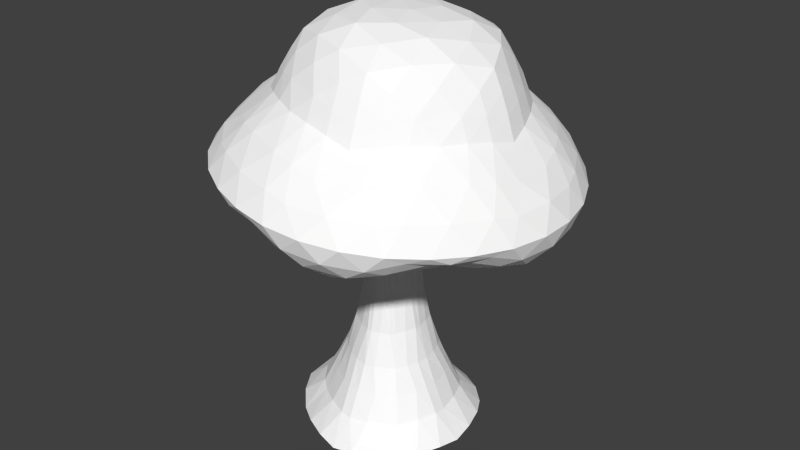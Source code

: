 # Source: mush2_alt.blend  (saved by Blender 2.70.5; exported with 4.5.12 LTS)
import bpy
from mathutils import Matrix  # noqa: F401  (used for matrix-valued properties, if any)

bpy.ops.wm.read_factory_settings(use_empty=True)
scene = bpy.context.scene
scene.name = 'Scene'

# ---- collections
col_collection_1 = bpy.data.collections.new('Collection 1'); scene.collection.children.link(col_collection_1)

# ---- materials (node trees are filled in below, after node groups)
mat_colobotmesh_mat_1 = bpy.data.materials.new('ColobotMesh_mat_1')
mat_colobotmesh_mat_1.alpha_threshold = 0.0
mat_colobotmesh_mat_1.use_transparent_shadow = False
mat_colobotmesh_mat_1.diffuse_color = (1.0, 1.0, 1.0, 1.0)
mat_colobotmesh_mat_1.specular_color = (0.0, 0.0, 0.0)
mat_colobotmesh_mat_1.roughness = 0.5

# ---- material node trees

# ---- world
world_world = bpy.data.worlds.new('World'); scene.world = world_world
world_world.color = (0.05088, 0.05088, 0.05088)
world_world.use_sun_shadow = False
world_world.sun_shadow_jitter_overblur = 0.0
world_world.cycles.sampling_method = 'MANUAL'
world_world.cycles.sample_map_resolution = 256

# ---- meshes
me_colobotmesh = bpy.data.meshes.new('ColobotMesh_')
me_colobotmesh.from_pydata([(-0.9929, 3.115, -0.01422), (4.784, 5.609, 1.531), (1.153, 9.346, 2.486), (2.962, 9.188, -0.01422), (0.4074, 10.14, -0.01422), (2.858, 7.779, 1.909), (3.626, 7.465, -0.01423), (1.258, 7.672, 3.258), (-1.775, 9.602, 1.531), (-0.7864, 8.098, 3.097), (-2.573, 8.008, 2.008), (-1.775, 9.602, -1.559), (-3.039, 8.295, -0.01423), (-2.573, 8.008, -2.036), (1.153, 9.346, -2.514), (-0.7864, 8.098, -3.126), (-4.451, 5.925, -0.01423), (-2.881, 6.28, -4.059), (-4.69, 6.438, -1.559), (-3.49, 5.081, -2.514), (-1.373, 5.655, -4.267), (2.975, 5.768, -4.059), (0.04698, 6.024, -5.014), (-4.69, 6.438, 1.531), (-2.881, 6.28, 4.031), (-3.49, 5.081, 2.486), (1.258, 7.672, -3.286), (3.608, 5.22, 2.614), (0.04698, 6.024, 4.986), (4.784, 5.609, -1.559), (4.175, 4.41, -0.01422), (3.608, 5.22, -2.643), (2.858, 7.779, -1.937), (2.975, 5.768, 4.031), (1.248, 4.667, 4.031), (-1.373, 5.655, 4.239), (1.064, 6.486, -1.064), (1.248, 4.667, -4.059), (2.127, 5.399, 1.531), (-0.8006, 5.656, 2.486), (0.0966, 6.591, -0.01423), (-2.61, 5.814, -0.01423), (-0.8006, 5.656, -2.514), (2.127, 5.399, -1.559), (1.053, 0.1857, -0.01422), (0.7294, 0.1857, 0.9669), (2.289, -2.006, 0.1108), (1.54, -2.006, 1.949), (-0.06796, 0.1857, 1.373), (-0.1724, -2.006, 2.637), (-1.049, 0.1857, 0.9669), (-2.088, -2.006, 1.769), (-1.676, 0.1857, -0.01422), (-3.211, -2.006, -0.1379), (-1.049, 0.1857, -0.9953), (-1.869, -2.006, -1.98), (-0.5599, 3.115, -0.6069), (-0.05573, 3.115, -0.8524), (0.3806, 3.115, -0.6069), (2.031, 6.486, -0.01422), (1.064, 6.486, 1.036), (0.01434, 6.486, 1.471), (-0.9347, 6.486, 1.036), (-1.37, 6.486, -0.01422), (-0.9347, 6.486, -1.064), (0.01434, 6.486, -1.499), (-0.06796, 0.1857, -1.402), (0.05539, -2.006, -2.664), (0.7294, 0.1857, -0.9953), (1.683, -2.006, -1.799), (0.6594, 3.115, -0.01422), (0.3806, 3.115, 0.5784), (-0.05573, 3.115, 0.8239), (-0.5599, 3.115, 0.5784), (-1.851, -1.216, 1.151), (-1.815, -0.4888, 0.5813), (-1.409, 5.799, 1.662), (-2.012, 5.852, 0.8284), (3.022, 8.808, -0.6581), (2.987, 8.338, -1.299), (3.155, 5.128, -2.32), (2.661, 5.188, -1.959), (-4.451, 5.898, 1.909), (-4.051, 5.446, 2.228), (2.825, 4.934, 3.128), (2.038, 4.75, 3.6), (1.464, 5.37, -0.01751), (1.006, 4.247, -0.01751), (3.155, 5.128, 2.292), (2.661, 5.188, 1.931), (-1.313, 6.471, -0.3994), (-1.168, 6.471, -0.7495), (0.6959, 5.361, -0.9754), (0.3225, 4.237, -0.9047), (-0.6992, 1.152, -0.9081), (-0.3681, 2.128, -0.8604), (-2.828, 5.176, -3.123), (-2.122, 5.367, -3.707), (0.5823, 7.888, 3.298), (-0.09931, 8.03, 3.245), (-0.07161, -0.5523, -1.712), (-0.07392, -1.279, -2.054), (3.571, 4.631, 0.51), (2.888, 4.961, 1.025), (2.221, 9.691, -0.01422), (1.37, 10.01, -0.01422), (-0.06744, 1.146, 1.076), (-0.06337, 2.122, 0.8925), (-3.799, 7.701, 0.5618), (-4.35, 7.082, 1.077), (1.448, 5.868, 1.009), (0.7709, 6.265, 0.4944), (0.3799, 4.895, 4.14), (-0.4934, 5.225, 4.21), (-3.281, 5.231, 1.696), (-2.988, 5.475, 0.863), (0.5742, 4.893, 3.602), (-0.1086, 5.223, 3.087), (1.095, 5.937, 4.889), (2.071, 5.852, 4.571), (-2.058, 9.113, 1.705), (-2.324, 8.582, 1.864), (0.445, 1.153, 0.8801), (0.1833, 2.129, 0.8325), (5.017, 5.594, 0.5008), (5.017, 5.594, -0.5293), (2.071, 5.852, -4.6), (1.095, 5.937, -4.918), (3.831, 4.846, 1.737), (4.02, 4.576, 0.8606), (-0.9778, 4.235, -0.3803), (-0.9584, 5.359, -0.7303), (1.567, 4.807, -3.306), (1.861, 5.051, -2.473), (2.478, 5.292, 4.169), (1.902, 4.925, 4.169), (1.898, 9.496, 1.742), (2.502, 9.444, 0.9092), (0.7312, 6.47, -1.285), (0.3812, 6.47, -1.43), (1.352, -0.5521, -0.01424), (1.688, -1.279, -0.01424), (1.199, 8.828, 2.767), (1.235, 8.27, 3.024), (2.527, 6.393, -3.961), (1.955, 7.028, -3.703), (0.9242, 4.227, -0.3611), (1.474, 5.351, -0.1636), (-0.03428, 4.24, -0.9927), (-0.01093, 5.363, -1.208), (1.854, 7.777, -2.912), (2.387, 7.812, -2.462), (-2.012, 5.852, -0.8569), (-1.409, 5.799, -1.69), (1.242, -0.5132, -0.6107), (1.37, -1.24, -1.18), (0.6483, 1.158, -0.6533), (0.625, 2.135, -0.3263), (4.588, 6.213, 1.085), (4.202, 6.831, 0.57), (2.387, 7.812, 2.434), (1.854, 7.777, 2.883), (-0.4013, 3.115, -0.7318), (-0.2333, 3.115, -0.8136), (-0.8143, 1.146, -0.7795), (-0.6512, 2.122, -0.65), (0.7709, 6.265, -0.5229), (1.448, 5.868, -1.038), (-0.7574, 5.36, 0.8214), (-0.6325, 4.236, 0.6689), (4.731, 5.095, -1.085), (4.528, 4.695, -0.57), (-0.9088, 5.757, -4.617), (-0.4356, 5.88, -4.866), (-1.27, 1.155, -0.1917), (-0.8985, 2.131, -0.3892), (3.571, 4.631, -0.5384), (2.888, 4.961, -1.053), (2.478, 5.292, -4.198), (1.902, 4.925, -4.198), (-0.8273, 9.735, -2.023), (0.1487, 9.649, -2.342), (-0.9142, 3.118, -0.2275), (-0.7699, 3.118, -0.4251), (-1.607, 7.509, 3.591), (-2.305, 6.903, 3.902), (-0.2336, 3.116, 0.7856), (-0.4016, 3.116, 0.7037), (-0.4921, 6.038, 1.642), (-0.193, 6.349, 0.8088), (-0.9127, 3.118, 0.1995), (-0.7684, 3.118, 0.397), (2.178, -1.932, 0.7638), (1.903, -1.932, 1.428), (-2.629, -1.891, 1.209), (-3.068, -1.891, 0.5202), (0.2271, 0.2106, -1.33), (0.4929, 0.2106, -1.194), (0.6149, 3.111, 0.2005), (0.5219, 3.111, 0.3981), (-1.096, 2.109, -0.01542), (-1.324, 1.133, -0.01542), (0.7017, 10.07, -0.9369), (0.9503, 9.802, -1.77), (0.5266, 3.11, -0.4261), (0.6196, 3.11, -0.2286), (4.02, 4.576, -0.8891), (3.831, 4.846, -1.765), (-1.272, -0.5532, 1.183), (-1.516, -1.28, 1.425), (3.032, 7.104, 2.79), (3.071, 6.433, 3.497), (-2.026, 8.116, -2.476), (-1.43, 8.146, -2.839), (1.567, 4.807, 3.278), (1.861, 5.051, 2.444), (-3.197, 5.788, 3.642), (-3.4, 5.389, 3.127), (-0.2169, 1.154, 1.069), (-0.3808, 2.131, 0.8041), (3.738, 5.705, -3.343), (4.342, 5.652, -2.509), (-0.5153, 7.414, 3.947), (-0.2375, 6.722, 4.576), (-1.505, 9.204, 2.106), (-1.175, 8.702, 2.628), (-0.07132, -0.5514, 1.686), (-0.07363, -1.278, 2.029), (1.013, 0.2102, 0.3404), (0.9048, 0.2102, 0.6674), (0.5742, 4.893, -3.63), (-0.1086, 5.223, -3.115), (0.9503, 9.802, 1.742), (0.7017, 10.07, 0.9084), (0.1487, 9.649, 2.313), (-0.8273, 9.735, 1.995), (0.7689, 5.368, 0.8177), (0.5409, 4.244, 0.6652), (1.013, 0.2099, -0.3695), (0.9053, 0.2099, -0.6965), (3.46, 5.375, 3.164), (3.249, 5.557, 3.636), (-3.672, 6.354, -3.363), (-4.275, 6.407, -2.53), (-4.631, 6.082, 0.5248), (-4.71, 6.254, 1.04), (1.054, -1.931, 2.312), (0.439, -1.931, 2.562), (1.234, -0.5139, 0.6638), (1.678, -1.241, 0.3368), (4.349, 6.321, 1.732), (3.706, 7.045, 1.858), (1.759, 8.918, -2.403), (2.327, 8.396, -2.211), (-1.966, 6.204, -4.567), (-0.9898, 6.119, -4.885), (-4.173, 5.546, -0.8738), (-3.852, 5.265, -1.707), (-3.472, 7.503, 1.904), (-4.178, 6.98, 1.746), (2.502, 9.444, -0.9376), (1.898, 9.496, -1.771), (-2.058, 9.113, -1.733), (-2.324, 8.582, -1.892), (-1.276, -0.5511, -1.216), (-1.52, -1.278, -1.458), (2.825, 4.934, -3.156), (2.038, 4.75, -3.628), (-3.472, 7.503, -1.933), (-4.178, 6.98, -1.774), (-0.3788, 10.16, -0.5845), (-1.106, 9.982, -1.099), (-0.6587, 5.359, 0.9593), (-0.3657, 4.235, 0.8887), (0.188, 5.66, -2.211), (1.164, 5.574, -1.893), (4.342, 5.652, 2.481), (3.738, 5.705, 3.314), (-1.226, -1.237, -1.69), (-0.6549, -0.5104, -1.583), (-2.464, -1.223, -0.3607), (-1.794, -0.4964, -0.6877), (-2.828, 5.176, 3.094), (-2.122, 5.367, 3.679), (-2.667, 5.177, -2.573), (-1.771, 5.369, -2.573), (-1.607, 7.509, -3.619), (-2.305, 6.903, -3.93), (-2.966, 8.281, -0.7164), (-2.811, 8.185, -1.39), (-1.127, 5.357, 0.1688), (-0.857, 4.233, 0.3663), (0.1158, 5.358, 1.179), (0.2379, 4.235, 0.8819), (-1.344, 0.2255, 0.6694), (-1.553, 0.2255, 0.3424), (-1.966, 6.204, 4.538), (-0.9898, 6.119, 4.856), (-2.667, 5.177, 2.544), (-1.771, 5.369, 2.544), (-2.259, 9.27, 1.064), (-2.68, 8.834, 0.5493), (3.212, 8.652, -0.01423), (3.434, 8.078, -0.01423), (1.508, 6.441, -0.739), (1.831, 6.441, -0.389), (-0.4934, 5.225, -4.238), (0.3799, 4.895, -4.169), (-0.6489, 6.471, -1.288), (-0.3325, 6.471, -1.433), (0.1024, 3.114, -0.8101), (0.2479, 3.114, -0.7283), (3.071, 6.433, -3.525), (3.032, 7.104, -2.818), (4.484, 5.449, 1.93), (4.092, 5.319, 2.292), (0.1959, 2.134, -0.8158), (0.04638, 1.157, -1.081), (1.759, 8.918, 2.375), (2.327, 8.396, 2.182), (0.539, 9.025, 2.773), (-0.1075, 8.609, 2.977), (-0.8068, -1.933, 2.499), (-1.483, -1.933, 2.186), (-2.259, 9.27, -1.093), (-2.68, 8.834, -0.5778), (-3.197, 5.788, -3.671), (-3.4, 5.389, -3.156), (4.202, 6.831, -0.5984), (4.588, 6.213, -1.113), (0.9319, 5.358, 0.7049), (0.7969, 4.234, 0.3549), (-0.4149, 0.2132, 1.311), (-0.7419, 0.2132, 1.175), (0.9427, -0.5511, 1.189), (1.179, -1.278, 1.431), (0.4486, 5.47, 4.831), (0.8488, 5.017, 4.513), (0.7899, 1.156, 0.1687), (0.5657, 2.132, 0.3662), (-2.788, 7.443, 2.85), (-2.891, 6.867, 3.524), (0.2491, 3.115, 0.7003), (0.1037, 3.115, 0.7822), (-4.631, 6.082, -0.5532), (-4.71, 6.254, -1.068), (0.539, 9.025, -2.801), (-0.1075, 8.609, -3.005), (1.826, 6.441, 0.3613), (1.504, 6.441, 0.7113), (-2.788, 7.443, -2.878), (-2.891, 6.867, -3.553), (1.955, 7.028, 3.675), (2.527, 6.393, 3.932), (-1.555, 0.227, -0.37), (-1.346, 0.227, -0.697), (-0.7887, 6.401, -0.01423), (-1.691, 6.142, -0.01423), (-0.5153, 7.414, -3.975), (-0.2375, 6.722, -4.605), (4.349, 6.321, -1.76), (3.706, 7.045, -1.886), (0.6397, -1.931, -2.525), (1.225, -1.931, -2.213), (-3.915, 5.747, -0.01423), (-3.302, 5.71, -0.01423), (-1.215, 5.511, 3.717), (-1.024, 5.511, 3.132), (-4.275, 6.407, 2.501), (-3.672, 6.354, 3.335), (-0.3788, 10.16, 0.556), (-1.106, 9.982, 1.071), (-3.799, 7.701, -0.5902), (-4.35, 7.082, -1.105), (-2.961, -1.889, -0.7873), (-2.442, -1.889, -1.453), (0.4051, 2.13, -0.6505), (0.5214, 1.153, -0.7799), (0.8476, 7.125, 4.036), (0.4438, 6.575, 4.612), (-0.09931, 8.03, -3.273), (0.5823, 7.888, -3.327), (-1.43, 8.146, 2.811), (-2.026, 8.116, 2.448), (-0.01114, 5.363, 1.175), (-0.03449, 4.24, 0.9594), (-0.7409, 0.2133, -1.204), (-0.4139, 0.2133, -1.339), (0.9619, -1.24, 1.648), (0.4595, -0.5128, 1.542), (-2.433, 6.054, 4.186), (-1.93, 5.846, 4.256), (3.022, 8.808, 0.6296), (2.987, 8.338, 1.271), (-1.007, 2.132, 0.2961), (-1.026, 1.155, 0.6231), (1.164, 5.574, 1.864), (0.188, 5.66, 2.183), (-1.909, 9.829, 0.5008), (-1.909, 9.829, -0.5293), (0.7859, 5.366, -0.8632), (0.558, 4.242, -0.7107), (3.249, 5.557, -3.664), (3.46, 5.375, -3.192), (-2.811, 8.185, 1.362), (-2.966, 8.281, 0.688), (-4.451, 5.898, -1.938), (-4.051, 5.446, -2.256), (-0.6427, 4.237, -0.7077), (-0.7677, 5.36, -0.8602), (0.5236, 1.149, 0.7566), (0.4073, 2.125, 0.6271), (-3.281, 5.231, -1.725), (-2.988, 5.475, -0.8914), (-4.173, 5.546, 0.8453), (-3.852, 5.265, 1.679), (-0.8191, 1.147, 0.7579), (-0.6561, 2.123, 0.6284), (-0.4167, -1.239, 1.986), (-0.7414, -0.5122, 1.508), (4.731, 5.095, 1.057), (4.528, 4.695, 0.5416), (-0.3338, 6.469, 1.405), (-0.6502, 6.469, 1.26), (0.7324, 6.468, 1.256), (0.3823, 6.468, 1.401), (-1.045, 4.237, -0.01493), (-1.17, 5.361, -0.01493), (-4.888, 6.46, -0.5293), (-4.888, 6.46, 0.5008), (-2.433, 6.054, -4.215), (-1.93, 5.846, -4.284), (-1.215, 5.511, -3.745), (-1.024, 5.511, -3.161), (-0.4356, 5.88, 4.838), (-0.9088, 5.757, 4.589), (3.209, 7.74, 1.298), (3.465, 7.636, 0.6567), (-0.06353, 2.123, -0.9207), (-0.06761, 1.147, -1.104), (0.7874, 1.154, -0.01652), (0.6562, 2.13, -0.01652), (0.4486, 5.47, -4.86), (0.8488, 5.017, -4.541), (3.465, 7.636, -0.6852), (3.209, 7.74, -1.326), (-1.26, -1.934, -2.347), (-0.5701, -1.934, -2.592), (0.4929, 0.2115, 1.166), (0.2271, 0.2115, 1.302), (2.151, 5.488, 0.5008), (2.151, 5.488, -0.5293), (0.4438, 6.575, -4.64), (0.8476, 7.125, -4.064), (-1.505, 9.204, -2.135), (-1.175, 8.702, -2.657), (0.9384, -0.5529, -1.214), (1.175, -1.28, -1.456), (-1.164, 6.471, 0.7204), (-1.309, 6.471, 0.3703), (-0.193, 6.349, -0.8373), (-0.4921, 6.038, -1.671), (-0.3412, 4.233, -0.8979), (-0.1498, 5.357, -1.195), (0.2231, -1.239, -2.013), (0.4912, -0.5117, -1.535), (4.484, 5.449, -1.959), (4.092, 5.319, -2.32), (-2.098, -0.5579, -0.01464), (-2.559, -1.285, -0.01464), (1.199, 8.828, -2.795), (1.235, 8.27, -3.053), (2.221, -1.932, -0.552), (2.005, -1.932, -1.242), (1.652, 9.895, 0.9025), (3.262, 8.248, 0.6398), (2.475, 8.979, 1.543), (1.81, 8.375, 2.645), (-0.08483, 10.05, 1.469), (0.5712, 8.484, 3.05), (-0.4883, 9.239, 2.523), (-1.778, 8.689, 2.284), (-1.158, 10.14, -0.01422), (-2.544, 8.756, 1.225), (-2.332, 9.4, -0.003835), (-2.544, 8.756, -1.254), (-0.08483, 10.05, -1.498), (-1.778, 8.689, -2.312), (-0.508, 9.24, -2.545), (0.5712, 8.484, -3.078), (1.652, 9.895, -0.931), (1.81, 8.375, -2.674), (2.463, 8.98, -1.589), (3.262, 8.248, -0.6682), (4.734, 6.234, -0.01422), (4.353, 4.952, -1.453), (4.901, 5.079, -0.03546), (4.353, 4.952, 1.425), (1.532, 6.514, 4.409), (2.699, 5.097, 3.71), (1.536, 5.373, 4.656), (-0.02729, 5.335, 4.599), (-3.647, 6.967, 2.719), (-2.703, 5.569, 3.726), (-3.949, 5.853, 2.893), (-4.389, 5.717, 1.398), (-3.647, 6.967, -2.748), (-4.389, 5.717, -1.427), (-3.974, 5.855, -2.887), (-2.703, 5.569, -3.755), (1.532, 6.514, -4.437), (-0.02729, 5.335, -4.628), (1.495, 5.377, -4.698), (2.699, 5.097, -3.738), (3.961, 5.457, 2.854), (2.533, 7.093, 3.282), (3.799, 6.359, 2.696), (4.016, 6.963, 1.234), (-1.475, 5.932, 4.627), (-2.231, 7.509, 3.272), (-1.322, 6.807, 4.351), (0.1679, 7.3, 4.054), (-4.834, 6.226, -0.01423), (-3.693, 7.637, -1.28), (-4.472, 7.083, -0.02708), (-3.693, 7.637, 1.252), (-1.475, 5.932, -4.655), (0.1679, 7.3, -4.082), (-1.297, 6.805, -4.387), (-2.231, 7.509, -3.3), (3.961, 5.457, -2.883), (4.016, 6.963, -1.263), (3.814, 6.358, -2.704), (2.533, 7.093, -3.311), (0.4839, 6.002, 1.331), (-0.3127, 5.141, 3.667), (0.8854, 5.164, 2.772), (2.35, 4.908, 2.799), (-1.092, 6.14, 0.8174), (-3.607, 5.429, 0.8557), (-2.381, 5.45, 1.712), (-1.961, 5.285, 3.129), (-1.092, 6.14, -0.8458), (-1.961, 5.285, -3.158), (-2.386, 5.45, -1.733), (-3.607, 5.429, -0.8842), (0.4839, 6.002, -1.36), (2.35, 4.908, -2.827), (0.8764, 5.165, -2.803), (-0.3127, 5.141, -3.695), (1.458, 5.917, -0.01423), (3.369, 4.819, 1.391), (2.898, 4.988, -0.01897), (3.369, 4.819, -1.419), (1.332, -0.517, 0.3381), (1.481, -1.231, 0.9092), (0.72, -0.5153, 1.401), (0.4637, -1.231, 1.892), (-0.4147, -0.5148, 1.638), (-0.9841, -1.232, 1.758), (-1.594, -0.4944, 0.9041), (-2.274, -1.207, 0.582), (-1.995, -0.5013, -0.3625), (-2.061, -1.207, -0.9318), (-0.9786, -0.5129, -1.441), (-0.6607, -1.231, -1.926), (0.2237, -0.5159, -1.661), (0.7251, -1.231, -1.783), (1.126, -0.5174, -0.9306), (1.583, -1.232, -0.6156), (0.6369, 2.133, 0.1829), (0.6745, 1.159, 0.4837), (0.3037, 2.13, 0.7509), (0.1859, 1.155, 1.004), (-0.226, 2.129, 0.8708), (-0.5349, 1.158, 0.9369), (-0.8679, 2.133, 0.4749), (-1.211, 1.157, 0.2988), (-1.032, 2.126, -0.2065), (-1.069, 1.161, -0.5065), (-0.5157, 2.128, -0.7786), (-0.3782, 1.156, -1.036), (0.07045, 2.131, -0.8882), (0.3048, 1.16, -0.9435), (0.5428, 2.134, -0.4989), (0.7434, 1.16, -0.3312), (1.268, 5.344, 0.3453), (0.68, 4.237, 0.5251), (0.462, 5.356, 1.039), (0.0965, 4.236, 0.936), (-0.345, 5.354, 1.116), (-0.5101, 4.235, 0.7898), (-0.9865, 5.353, 0.5241), (-0.978, 4.235, 0.1718), (-1.118, 5.355, -0.385), (-0.8314, 4.235, -0.5545), (-0.4826, 5.353, -1.072), (-0.1827, 4.235, -0.9619), (0.3472, 5.356, -1.136), (0.4493, 4.238, -0.8168), (1.204, 5.337, -0.5417), (0.9841, 4.232, -0.1817)], [], [(2, 136, 232), (5, 436, 393), (2, 318, 136), (7, 161, 143), (8, 235, 371), (9, 99, 321), (8, 224, 235), (10, 383, 121), (11, 399, 271), (12, 405, 301), (11, 324, 399), (13, 289, 263), (14, 181, 203), (15, 213, 455), (14, 346, 181), (26, 381, 471), (3, 260, 104), (32, 151, 253), (3, 78, 260), (6, 444, 303), (1, 124, 158), (30, 206, 171), (1, 420, 124), (27, 128, 315), (28, 118, 379), (34, 85, 135), (28, 336, 118), (35, 113, 435), (23, 368, 259), (25, 282, 217), (23, 82, 368), (16, 414, 244), (17, 242, 351), (19, 257, 407), (17, 326, 242), (20, 97, 431), (21, 126, 144), (37, 307, 443), (21, 178, 126), (31, 266, 403), (1, 276, 314), (5, 160, 210), (1, 250, 276), (6, 437, 159), (28, 297, 434), (9, 382, 184), (28, 223, 297), (7, 98, 378), (23, 429, 245), (12, 288, 372), (23, 109, 429), (10, 404, 258), (17, 254, 430), (15, 380, 358), (17, 287, 254), (13, 212, 350), (21, 220, 402), (32, 445, 361), (21, 312, 220), (26, 150, 145), (38, 396, 110), (34, 112, 116), (38, 215, 396), (27, 84, 88), (39, 76, 188), (25, 415, 114), (39, 299, 76), (35, 283, 366), (41, 152, 357), (19, 96, 284), (41, 413, 152), (16, 256, 364), (42, 274, 461), (37, 267, 132), (42, 231, 274), (20, 306, 432), (43, 451, 167), (30, 129, 102), (43, 177, 451), (31, 207, 80), (44, 228, 140), (45, 334, 248), (45, 448, 334), (48, 226, 389), (48, 332, 226), (50, 208, 419), (50, 294, 208), (52, 468, 75), (52, 354, 468), (54, 264, 281), (54, 386, 264), (66, 100, 279), (66, 196, 100), (68, 456, 465), (68, 239, 456), (44, 140, 154), (70, 198, 441), (71, 411, 339), (71, 342, 411), (72, 107, 123), (72, 186, 107), (73, 417, 219), (73, 191, 417), (0, 200, 394), (0, 182, 200), (56, 165, 175), (56, 162, 165), (57, 438, 95), (57, 310, 438), (58, 376, 316), (58, 204, 376), (70, 441, 157), (59, 348, 86), (60, 236, 330), (60, 424, 236), (61, 384, 292), (61, 422, 384), (62, 168, 272), (62, 458, 168), (63, 427, 290), (63, 90, 427), (64, 409, 131), (64, 308, 409), (65, 149, 463), (65, 139, 149), (36, 400, 92), (36, 304, 400), (59, 86, 147), (233, 105, 4), (232, 474, 233), (233, 474, 105), (474, 104, 105), (232, 136, 474), (136, 137, 474), (474, 137, 104), (137, 3, 104), (392, 302, 3), (393, 475, 392), (392, 475, 302), (475, 303, 302), (393, 436, 475), (436, 437, 475), (475, 437, 303), (437, 6, 303), (137, 392, 3), (136, 476, 137), (137, 476, 392), (476, 393, 392), (136, 318, 476), (318, 319, 476), (476, 319, 393), (319, 5, 393), (142, 318, 2), (143, 477, 142), (142, 477, 318), (477, 319, 318), (143, 161, 477), (161, 160, 477), (477, 160, 319), (160, 5, 319), (370, 233, 4), (371, 478, 370), (370, 478, 233), (478, 232, 233), (371, 235, 478), (235, 234, 478), (478, 234, 232), (234, 2, 232), (320, 142, 2), (321, 479, 320), (320, 479, 142), (479, 143, 142), (321, 99, 479), (99, 98, 479), (479, 98, 143), (98, 7, 143), (234, 320, 2), (235, 480, 234), (234, 480, 320), (480, 321, 320), (235, 224, 480), (224, 225, 480), (480, 225, 321), (225, 9, 321), (120, 224, 8), (121, 481, 120), (120, 481, 224), (481, 225, 224), (121, 383, 481), (383, 382, 481), (481, 382, 225), (382, 9, 225), (270, 370, 4), (271, 482, 270), (270, 482, 370), (482, 371, 370), (271, 399, 482), (399, 398, 482), (482, 398, 371), (398, 8, 371), (300, 120, 8), (301, 483, 300), (300, 483, 120), (483, 121, 120), (301, 405, 483), (405, 404, 483), (483, 404, 121), (404, 10, 121), (398, 300, 8), (399, 484, 398), (398, 484, 300), (484, 301, 300), (399, 324, 484), (324, 325, 484), (484, 325, 301), (325, 12, 301), (262, 324, 11), (263, 485, 262), (262, 485, 324), (485, 325, 324), (263, 289, 485), (289, 288, 485), (485, 288, 325), (288, 12, 325), (202, 270, 4), (203, 486, 202), (202, 486, 270), (486, 271, 270), (203, 181, 486), (181, 180, 486), (486, 180, 271), (180, 11, 271), (454, 262, 11), (455, 487, 454), (454, 487, 262), (487, 263, 262), (455, 213, 487), (213, 212, 487), (487, 212, 263), (212, 13, 263), (180, 454, 11), (181, 488, 180), (180, 488, 454), (488, 455, 454), (181, 346, 488), (346, 347, 488), (488, 347, 455), (347, 15, 455), (470, 346, 14), (471, 489, 470), (470, 489, 346), (489, 347, 346), (471, 381, 489), (381, 380, 489), (489, 380, 347), (380, 15, 347), (105, 202, 4), (104, 490, 105), (105, 490, 202), (490, 203, 202), (104, 260, 490), (260, 261, 490), (490, 261, 203), (261, 14, 203), (252, 470, 14), (253, 491, 252), (252, 491, 470), (491, 471, 470), (253, 151, 491), (151, 150, 491), (491, 150, 471), (150, 26, 471), (261, 252, 14), (260, 492, 261), (261, 492, 252), (492, 253, 252), (260, 78, 492), (78, 79, 492), (492, 79, 253), (79, 32, 253), (302, 78, 3), (303, 493, 302), (302, 493, 78), (493, 79, 78), (303, 444, 493), (444, 445, 493), (493, 445, 79), (445, 32, 79), (159, 328, 6), (158, 494, 159), (159, 494, 328), (494, 329, 328), (158, 124, 494), (124, 125, 494), (494, 125, 329), (125, 29, 329), (170, 466, 29), (171, 495, 170), (170, 495, 466), (495, 467, 466), (171, 206, 495), (206, 207, 495), (495, 207, 467), (207, 31, 467), (125, 170, 29), (124, 496, 125), (125, 496, 170), (496, 171, 170), (124, 420, 496), (420, 421, 496), (496, 421, 171), (421, 30, 171), (314, 420, 1), (315, 497, 314), (314, 497, 420), (497, 421, 420), (315, 128, 497), (128, 129, 497), (497, 129, 421), (129, 30, 421), (378, 352, 7), (379, 498, 378), (378, 498, 352), (498, 353, 352), (379, 118, 498), (118, 119, 498), (498, 119, 353), (119, 33, 353), (134, 241, 33), (135, 499, 134), (134, 499, 241), (499, 240, 241), (135, 85, 499), (85, 84, 499), (499, 84, 240), (84, 27, 240), (119, 134, 33), (118, 500, 119), (119, 500, 134), (500, 135, 134), (118, 336, 500), (336, 337, 500), (500, 337, 135), (337, 34, 135), (434, 336, 28), (435, 501, 434), (434, 501, 336), (501, 337, 336), (435, 113, 501), (113, 112, 501), (501, 112, 337), (112, 34, 337), (258, 340, 10), (259, 502, 258), (258, 502, 340), (502, 341, 340), (259, 368, 502), (368, 369, 502), (502, 369, 341), (369, 24, 341), (216, 390, 24), (217, 503, 216), (216, 503, 390), (503, 391, 390), (217, 282, 503), (282, 283, 503), (503, 283, 391), (283, 35, 391), (369, 216, 24), (368, 504, 369), (369, 504, 216), (504, 217, 216), (368, 82, 504), (82, 83, 504), (504, 83, 217), (83, 25, 217), (245, 82, 23), (244, 505, 245), (245, 505, 82), (505, 83, 82), (244, 414, 505), (414, 415, 505), (505, 415, 83), (415, 25, 83), (350, 268, 13), (351, 506, 350), (350, 506, 268), (506, 269, 268), (351, 242, 506), (242, 243, 506), (506, 243, 269), (243, 18, 269), (406, 345, 18), (407, 507, 406), (406, 507, 345), (507, 344, 345), (407, 257, 507), (257, 256, 507), (507, 256, 344), (256, 16, 344), (243, 406, 18), (242, 508, 243), (243, 508, 406), (508, 407, 406), (242, 326, 508), (326, 327, 508), (508, 327, 407), (327, 19, 407), (430, 326, 17), (431, 509, 430), (430, 509, 326), (509, 327, 326), (431, 97, 509), (97, 96, 509), (509, 96, 327), (96, 19, 327), (145, 453, 26), (144, 510, 145), (145, 510, 453), (510, 452, 453), (144, 126, 510), (126, 127, 510), (510, 127, 452), (127, 22, 452), (442, 173, 22), (443, 511, 442), (442, 511, 173), (511, 172, 173), (443, 307, 511), (307, 306, 511), (511, 306, 172), (306, 20, 172), (127, 442, 22), (126, 512, 127), (127, 512, 442), (512, 443, 442), (126, 178, 512), (178, 179, 512), (512, 179, 443), (179, 37, 443), (402, 178, 21), (403, 513, 402), (402, 513, 178), (513, 179, 178), (403, 266, 513), (266, 267, 513), (513, 267, 179), (267, 37, 179), (315, 240, 27), (314, 514, 315), (315, 514, 240), (514, 241, 240), (314, 276, 514), (276, 277, 514), (514, 277, 241), (277, 33, 241), (211, 353, 33), (210, 515, 211), (211, 515, 353), (515, 352, 353), (210, 160, 515), (160, 161, 515), (515, 161, 352), (161, 7, 352), (277, 211, 33), (276, 516, 277), (277, 516, 211), (516, 210, 211), (276, 250, 516), (250, 251, 516), (516, 251, 210), (251, 5, 210), (158, 250, 1), (159, 517, 158), (158, 517, 250), (517, 251, 250), (159, 437, 517), (437, 436, 517), (517, 436, 251), (436, 5, 251), (435, 391, 35), (434, 518, 435), (435, 518, 391), (518, 390, 391), (434, 297, 518), (297, 296, 518), (518, 296, 390), (296, 24, 390), (185, 341, 24), (184, 519, 185), (185, 519, 341), (519, 340, 341), (184, 382, 519), (382, 383, 519), (519, 383, 340), (383, 10, 340), (296, 185, 24), (297, 520, 296), (296, 520, 185), (520, 184, 185), (297, 223, 520), (223, 222, 520), (520, 222, 184), (222, 9, 184), (379, 223, 28), (378, 521, 379), (379, 521, 223), (521, 222, 223), (378, 98, 521), (98, 99, 521), (521, 99, 222), (99, 9, 222), (244, 344, 16), (245, 522, 244), (244, 522, 344), (522, 345, 344), (245, 429, 522), (429, 428, 522), (522, 428, 345), (428, 18, 345), (373, 269, 18), (372, 523, 373), (373, 523, 269), (523, 268, 269), (372, 288, 523), (288, 289, 523), (523, 289, 268), (289, 13, 268), (428, 373, 18), (429, 524, 428), (428, 524, 373), (524, 372, 373), (429, 109, 524), (109, 108, 524), (524, 108, 372), (108, 12, 372), (259, 109, 23), (258, 525, 259), (259, 525, 109), (525, 108, 109), (258, 404, 525), (404, 405, 525), (525, 405, 108), (405, 12, 108), (431, 172, 20), (430, 526, 431), (431, 526, 172), (526, 173, 172), (430, 254, 526), (254, 255, 526), (526, 255, 173), (255, 22, 173), (359, 452, 22), (358, 527, 359), (359, 527, 452), (527, 453, 452), (358, 380, 527), (380, 381, 527), (527, 381, 453), (381, 26, 453), (255, 359, 22), (254, 528, 255), (255, 528, 359), (528, 358, 359), (254, 287, 528), (287, 286, 528), (528, 286, 358), (286, 15, 358), (351, 287, 17), (350, 529, 351), (351, 529, 287), (529, 286, 287), (350, 212, 529), (212, 213, 529), (529, 213, 286), (213, 15, 286), (403, 467, 31), (402, 530, 403), (403, 530, 467), (530, 466, 467), (402, 220, 530), (220, 221, 530), (530, 221, 466), (221, 29, 466), (360, 329, 29), (361, 531, 360), (360, 531, 329), (531, 328, 329), (361, 445, 531), (445, 444, 531), (531, 444, 328), (444, 6, 328), (221, 360, 29), (220, 532, 221), (221, 532, 360), (532, 361, 360), (220, 312, 532), (312, 313, 532), (532, 313, 361), (313, 32, 361), (144, 312, 21), (145, 533, 144), (144, 533, 312), (533, 313, 312), (145, 150, 533), (150, 151, 533), (533, 151, 313), (151, 32, 313), (111, 189, 40), (110, 534, 111), (111, 534, 189), (534, 188, 189), (110, 396, 534), (396, 397, 534), (534, 397, 188), (397, 39, 188), (117, 367, 39), (116, 535, 117), (117, 535, 367), (535, 366, 367), (116, 112, 535), (112, 113, 535), (535, 113, 366), (113, 35, 366), (397, 117, 39), (396, 536, 397), (397, 536, 117), (536, 116, 117), (396, 215, 536), (215, 214, 536), (536, 214, 116), (214, 34, 116), (89, 215, 38), (88, 537, 89), (89, 537, 215), (537, 214, 215), (88, 84, 537), (84, 85, 537), (537, 85, 214), (85, 34, 214), (189, 356, 40), (188, 538, 189), (189, 538, 356), (538, 357, 356), (188, 76, 538), (76, 77, 538), (538, 77, 357), (77, 41, 357), (115, 365, 41), (114, 539, 115), (115, 539, 365), (539, 364, 365), (114, 415, 539), (415, 414, 539), (539, 414, 364), (414, 16, 364), (77, 115, 41), (76, 540, 77), (77, 540, 115), (540, 114, 115), (76, 299, 540), (299, 298, 540), (540, 298, 114), (298, 25, 114), (367, 299, 39), (366, 541, 367), (367, 541, 299), (541, 298, 299), (366, 283, 541), (283, 282, 541), (541, 282, 298), (282, 25, 298), (356, 460, 40), (357, 542, 356), (356, 542, 460), (542, 461, 460), (357, 152, 542), (152, 153, 542), (542, 153, 461), (153, 42, 461), (285, 433, 42), (284, 543, 285), (285, 543, 433), (543, 432, 433), (284, 96, 543), (96, 97, 543), (543, 97, 432), (97, 20, 432), (153, 285, 42), (152, 544, 153), (153, 544, 285), (544, 284, 285), (152, 413, 544), (413, 412, 544), (544, 412, 284), (412, 19, 284), (365, 413, 41), (364, 545, 365), (365, 545, 413), (545, 412, 413), (364, 256, 545), (256, 257, 545), (545, 257, 412), (257, 19, 412), (460, 166, 40), (461, 546, 460), (460, 546, 166), (546, 167, 166), (461, 274, 546), (274, 275, 546), (546, 275, 167), (275, 43, 167), (133, 81, 43), (132, 547, 133), (133, 547, 81), (547, 80, 81), (132, 267, 547), (267, 266, 547), (547, 266, 80), (266, 31, 80), (275, 133, 43), (274, 548, 275), (275, 548, 133), (548, 132, 133), (274, 231, 548), (231, 230, 548), (548, 230, 132), (230, 37, 132), (433, 231, 42), (432, 549, 433), (433, 549, 231), (549, 230, 231), (432, 306, 549), (306, 307, 549), (549, 307, 230), (307, 37, 230), (166, 111, 40), (167, 550, 166), (166, 550, 111), (550, 110, 111), (167, 451, 550), (451, 450, 550), (550, 450, 110), (450, 38, 110), (103, 89, 38), (102, 551, 103), (103, 551, 89), (551, 88, 89), (102, 129, 551), (129, 128, 551), (551, 128, 88), (128, 27, 88), (450, 103, 38), (451, 552, 450), (450, 552, 103), (552, 102, 103), (451, 177, 552), (177, 176, 552), (552, 176, 102), (176, 30, 102), (81, 177, 43), (80, 553, 81), (81, 553, 177), (553, 176, 177), (80, 207, 553), (207, 206, 553), (553, 206, 176), (206, 30, 176), (141, 249, 46), (140, 554, 141), (141, 554, 249), (554, 248, 249), (140, 228, 554), (228, 229, 554), (554, 229, 248), (229, 45, 248), (249, 192, 46), (248, 555, 249), (249, 555, 192), (555, 193, 192), (248, 334, 555), (334, 335, 555), (555, 335, 193), (335, 47, 193), (335, 388, 47), (334, 556, 335), (335, 556, 388), (556, 389, 388), (334, 448, 556), (448, 449, 556), (556, 449, 389), (449, 48, 389), (388, 246, 47), (389, 557, 388), (388, 557, 246), (557, 247, 246), (389, 226, 557), (226, 227, 557), (557, 227, 247), (227, 49, 247), (227, 418, 49), (226, 558, 227), (227, 558, 418), (558, 419, 418), (226, 332, 558), (332, 333, 558), (558, 333, 419), (333, 50, 419), (418, 322, 49), (419, 559, 418), (418, 559, 322), (559, 323, 322), (419, 208, 559), (208, 209, 559), (559, 209, 323), (209, 51, 323), (209, 74, 51), (208, 560, 209), (209, 560, 74), (560, 75, 74), (208, 294, 560), (294, 295, 560), (560, 295, 75), (295, 52, 75), (74, 194, 51), (75, 561, 74), (74, 561, 194), (561, 195, 194), (75, 468, 561), (468, 469, 561), (561, 469, 195), (469, 53, 195), (469, 280, 53), (468, 562, 469), (469, 562, 280), (562, 281, 280), (468, 354, 562), (354, 355, 562), (562, 355, 281), (355, 54, 281), (280, 374, 53), (281, 563, 280), (280, 563, 374), (563, 375, 374), (281, 264, 563), (264, 265, 563), (563, 265, 375), (265, 55, 375), (265, 278, 55), (264, 564, 265), (265, 564, 278), (564, 279, 278), (264, 386, 564), (386, 387, 564), (564, 387, 279), (387, 66, 279), (278, 446, 55), (279, 565, 278), (278, 565, 446), (565, 447, 446), (279, 100, 565), (100, 101, 565), (565, 101, 447), (101, 67, 447), (101, 464, 67), (100, 566, 101), (101, 566, 464), (566, 465, 464), (100, 196, 566), (196, 197, 566), (566, 197, 465), (197, 68, 465), (464, 362, 67), (465, 567, 464), (464, 567, 362), (567, 363, 362), (465, 456, 567), (456, 457, 567), (567, 457, 363), (457, 69, 363), (457, 155, 69), (456, 568, 457), (457, 568, 155), (568, 154, 155), (456, 239, 568), (239, 238, 568), (568, 238, 154), (238, 44, 154), (155, 473, 69), (154, 569, 155), (155, 569, 473), (569, 472, 473), (154, 140, 569), (140, 141, 569), (569, 141, 472), (141, 46, 472), (440, 338, 44), (441, 570, 440), (440, 570, 338), (570, 339, 338), (441, 198, 570), (198, 199, 570), (570, 199, 339), (199, 71, 339), (338, 228, 44), (339, 571, 338), (338, 571, 228), (571, 229, 228), (339, 411, 571), (411, 410, 571), (571, 410, 229), (410, 45, 229), (410, 122, 45), (411, 572, 410), (410, 572, 122), (572, 123, 122), (411, 342, 572), (342, 343, 572), (572, 343, 123), (343, 72, 123), (122, 448, 45), (123, 573, 122), (122, 573, 448), (573, 449, 448), (123, 107, 573), (107, 106, 573), (573, 106, 449), (106, 48, 449), (106, 218, 48), (107, 574, 106), (106, 574, 218), (574, 219, 218), (107, 186, 574), (186, 187, 574), (574, 187, 219), (187, 73, 219), (218, 332, 48), (219, 575, 218), (218, 575, 332), (575, 333, 332), (219, 417, 575), (417, 416, 575), (575, 416, 333), (416, 50, 333), (416, 395, 50), (417, 576, 416), (416, 576, 395), (576, 394, 395), (417, 191, 576), (191, 190, 576), (576, 190, 394), (190, 0, 394), (395, 294, 50), (394, 577, 395), (395, 577, 294), (577, 295, 294), (394, 200, 577), (200, 201, 577), (577, 201, 295), (201, 52, 295), (201, 174, 52), (200, 578, 201), (201, 578, 174), (578, 175, 174), (200, 182, 578), (182, 183, 578), (578, 183, 175), (183, 56, 175), (174, 354, 52), (175, 579, 174), (174, 579, 354), (579, 355, 354), (175, 165, 579), (165, 164, 579), (579, 164, 355), (164, 54, 355), (164, 94, 54), (165, 580, 164), (164, 580, 94), (580, 95, 94), (165, 162, 580), (162, 163, 580), (580, 163, 95), (163, 57, 95), (94, 386, 54), (95, 581, 94), (94, 581, 386), (581, 387, 386), (95, 438, 581), (438, 439, 581), (581, 439, 387), (439, 66, 387), (439, 317, 66), (438, 582, 439), (439, 582, 317), (582, 316, 317), (438, 310, 582), (310, 311, 582), (582, 311, 316), (311, 58, 316), (317, 196, 66), (316, 583, 317), (317, 583, 196), (583, 197, 196), (316, 376, 583), (376, 377, 583), (583, 377, 197), (377, 68, 197), (377, 156, 68), (376, 584, 377), (377, 584, 156), (584, 157, 156), (376, 204, 584), (204, 205, 584), (584, 205, 157), (205, 70, 157), (156, 239, 68), (157, 585, 156), (156, 585, 239), (585, 238, 239), (157, 441, 585), (441, 440, 585), (585, 440, 238), (440, 44, 238), (87, 331, 70), (86, 586, 87), (87, 586, 331), (586, 330, 331), (86, 348, 586), (348, 349, 586), (586, 349, 330), (349, 60, 330), (331, 198, 70), (330, 587, 331), (331, 587, 198), (587, 199, 198), (330, 236, 587), (236, 237, 587), (587, 237, 199), (237, 71, 199), (237, 293, 71), (236, 588, 237), (237, 588, 293), (588, 292, 293), (236, 424, 588), (424, 425, 588), (588, 425, 292), (425, 61, 292), (293, 342, 71), (292, 589, 293), (293, 589, 342), (589, 343, 342), (292, 384, 589), (384, 385, 589), (589, 385, 343), (385, 72, 343), (385, 273, 72), (384, 590, 385), (385, 590, 273), (590, 272, 273), (384, 422, 590), (422, 423, 590), (590, 423, 272), (423, 62, 272), (273, 186, 72), (272, 591, 273), (273, 591, 186), (591, 187, 186), (272, 168, 591), (168, 169, 591), (591, 169, 187), (169, 73, 187), (169, 291, 73), (168, 592, 169), (169, 592, 291), (592, 290, 291), (168, 458, 592), (458, 459, 592), (592, 459, 290), (459, 63, 290), (291, 191, 73), (290, 593, 291), (291, 593, 191), (593, 190, 191), (290, 427, 593), (427, 426, 593), (593, 426, 190), (426, 0, 190), (426, 130, 0), (427, 594, 426), (426, 594, 130), (594, 131, 130), (427, 90, 594), (90, 91, 594), (594, 91, 131), (91, 64, 131), (130, 182, 0), (131, 595, 130), (130, 595, 182), (595, 183, 182), (131, 409, 595), (409, 408, 595), (595, 408, 183), (408, 56, 183), (408, 462, 56), (409, 596, 408), (408, 596, 462), (596, 463, 462), (409, 308, 596), (308, 309, 596), (596, 309, 463), (309, 65, 463), (462, 162, 56), (463, 597, 462), (462, 597, 162), (597, 163, 162), (463, 149, 597), (149, 148, 597), (597, 148, 163), (148, 57, 163), (148, 93, 57), (149, 598, 148), (148, 598, 93), (598, 92, 93), (149, 139, 598), (139, 138, 598), (598, 138, 92), (138, 36, 92), (93, 310, 57), (92, 599, 93), (93, 599, 310), (599, 311, 310), (92, 400, 599), (400, 401, 599), (599, 401, 311), (401, 58, 311), (401, 146, 58), (400, 600, 401), (401, 600, 146), (600, 147, 146), (400, 304, 600), (304, 305, 600), (600, 305, 147), (305, 59, 147), (146, 204, 58), (147, 601, 146), (146, 601, 204), (601, 205, 204), (147, 86, 601), (86, 87, 601), (601, 87, 205), (87, 70, 205)])
_uv = me_colobotmesh.uv_layers.new(name='UV_1')
_uv.uv.foreach_set('vector', [0.374, 0.5384, 0.3535, 0.5338, 0.3535, 0.5614, 0.3598, 0.4028, 0.3441, 0.3938, 0.3441, 0.4435, 0.374, 0.5384, 0.3693, 0.4932, 0.3535, 0.5338, 0.393, 0.3936, 0.382, 0.3967, 0.3867, 0.4419, 0.3505, 0.5606, 0.3584, 0.5532, 0.3378, 0.5762, 0.3891, 0.4304, 0.3904, 0.4181, 0.3841, 0.4664, 0.3505, 0.5606, 0.3634, 0.5172, 0.3584, 0.5532, 0.3623, 0.4226, 0.3712, 0.4252, 0.3583, 0.4686, 0.2745, 0.5606, 0.2998, 0.5606, 0.2872, 0.5762, 0.3125, 0.4475, 0.3291, 0.4392, 0.3252, 0.4852, 0.2745, 0.5606, 0.2872, 0.5229, 0.2998, 0.5606, 0.2627, 0.4226, 0.2793, 0.4309, 0.2667, 0.4686, 0.251, 0.5384, 0.2588, 0.5458, 0.2715, 0.5614, 0.2359, 0.4304, 0.2449, 0.4278, 0.2488, 0.4738, 0.251, 0.5384, 0.246, 0.5024, 0.2588, 0.5458, 0.232, 0.3936, 0.2333, 0.4059, 0.2383, 0.4419, 0.3125, 0.5247, 0.292, 0.5293, 0.3125, 0.5523, 0.2652, 0.4028, 0.2541, 0.3998, 0.2604, 0.448, 0.3125, 0.5247, 0.2967, 0.4841, 0.292, 0.5293, 0.3125, 0.3757, 0.2967, 0.3847, 0.3125, 0.4253, 0.3505, 0.2151, 0.3252, 0.2151, 0.3378, 0.2686, 0.3125, 0.1113, 0.2909, 0.1347, 0.2998, 0.1459, 0.3505, 0.2151, 0.3378, 0.1805, 0.3252, 0.2151, 0.3772, 0.1813, 0.3556, 0.158, 0.3683, 0.1926, 0.4355, 0.2509, 0.4277, 0.2436, 0.4214, 0.2985, 0.412, 0.1335, 0.4004, 0.1494, 0.412, 0.1653, 0.4355, 0.2509, 0.4277, 0.2118, 0.4277, 0.2436, 0.4172, 0.2191, 0.4155, 0.1905, 0.4233, 0.2297, 0.3505, 0.2868, 0.371, 0.2822, 0.3544, 0.3321, 0.374, 0.1694, 0.3884, 0.1859, 0.3867, 0.2039, 0.3505, 0.2868, 0.3584, 0.2477, 0.371, 0.2822, 0.3125, 0.2424, 0.333, 0.218, 0.3252, 0.2572, 0.213, 0.2731, 0.2335, 0.2777, 0.2295, 0.3229, 0.251, 0.1694, 0.2715, 0.1937, 0.2588, 0.2085, 0.213, 0.2731, 0.2256, 0.2385, 0.2335, 0.2777, 0.2078, 0.2191, 0.2222, 0.2025, 0.2095, 0.2371, 0.213, 0.2288, 0.2051, 0.2362, 0.2193, 0.2837, 0.213, 0.1335, 0.2112, 0.162, 0.2051, 0.1726, 0.213, 0.2288, 0.213, 0.197, 0.2051, 0.2362, 0.2478, 0.1813, 0.2362, 0.1654, 0.2362, 0.1972, 0.3505, 0.2151, 0.371, 0.2196, 0.3594, 0.2038, 0.3598, 0.4028, 0.3709, 0.3998, 0.3772, 0.3448, 0.3505, 0.2151, 0.3536, 0.2777, 0.371, 0.2196, 0.3125, 0.3757, 0.3283, 0.3847, 0.3252, 0.3221, 0.4355, 0.2509, 0.4277, 0.2583, 0.4294, 0.2403, 0.3891, 0.4304, 0.3801, 0.4278, 0.3967, 0.378, 0.4355, 0.2509, 0.4201, 0.3108, 0.4277, 0.2583, 0.393, 0.3936, 0.3917, 0.4059, 0.4072, 0.346, 0.3505, 0.2868, 0.3252, 0.2868, 0.3378, 0.272, 0.3125, 0.4475, 0.2959, 0.4392, 0.2998, 0.3939, 0.3505, 0.2868, 0.3378, 0.3404, 0.3252, 0.2868, 0.3623, 0.4226, 0.3457, 0.4309, 0.3583, 0.3773, 0.213, 0.2731, 0.2051, 0.2657, 0.2112, 0.2551, 0.2359, 0.4304, 0.2346, 0.4181, 0.2204, 0.3706, 0.213, 0.2731, 0.2206, 0.3255, 0.2051, 0.2657, 0.2627, 0.4226, 0.2538, 0.4252, 0.2461, 0.3728, 0.213, 0.2288, 0.2335, 0.2242, 0.2246, 0.213, 0.2652, 0.4028, 0.2809, 0.3938, 0.2683, 0.3403, 0.213, 0.2288, 0.2304, 0.2868, 0.2335, 0.2242, 0.232, 0.3936, 0.243, 0.3967, 0.2256, 0.3387, 0.3505, 0.1969, 0.3584, 0.2043, 0.3378, 0.2313, 0.412, 0.1335, 0.4138, 0.162, 0.3994, 0.162, 0.3505, 0.1969, 0.371, 0.1758, 0.3584, 0.2043, 0.3772, 0.1813, 0.3888, 0.1654, 0.3683, 0.1865, 0.374, 0.2191, 0.3535, 0.2236, 0.3535, 0.2461, 0.374, 0.1694, 0.3535, 0.1937, 0.3535, 0.1905, 0.374, 0.2191, 0.374, 0.2025, 0.3535, 0.2236, 0.4172, 0.2191, 0.4028, 0.2025, 0.4028, 0.2191, 0.3125, 0.2328, 0.292, 0.2282, 0.3125, 0.2552, 0.251, 0.1694, 0.2366, 0.1859, 0.251, 0.1859, 0.3125, 0.2328, 0.292, 0.2116, 0.292, 0.2282, 0.3125, 0.2424, 0.292, 0.218, 0.3125, 0.2392, 0.251, 0.2191, 0.2588, 0.2117, 0.2715, 0.2461, 0.213, 0.1335, 0.2246, 0.1494, 0.2335, 0.1546, 0.251, 0.2191, 0.2383, 0.1906, 0.2588, 0.2117, 0.2078, 0.2191, 0.2095, 0.1905, 0.2222, 0.2191, 0.2745, 0.1969, 0.2998, 0.1969, 0.2872, 0.2313, 0.3125, 0.1113, 0.3341, 0.1347, 0.3252, 0.1399, 0.2745, 0.1969, 0.2872, 0.1684, 0.2998, 0.1969, 0.2478, 0.1813, 0.2694, 0.158, 0.2567, 0.1865, 0.4688, 0.2389, 0.4727, 0.2389, 0.4688, 0.1964, 0.4807, 0.2389, 0.4836, 0.1964, 0.4767, 0.1964, 0.4807, 0.2389, 0.4823, 0.2389, 0.4836, 0.1964, 0.4856, 0.2389, 0.4897, 0.1964, 0.4869, 0.1964, 0.4856, 0.2389, 0.4839, 0.2389, 0.4897, 0.1964, 0.4807, 0.2389, 0.4836, 0.1964, 0.4864, 0.1964, 0.4807, 0.2389, 0.4767, 0.2389, 0.4836, 0.1964, 0.4688, 0.2389, 0.4688, 0.1964, 0.4757, 0.1964, 0.4688, 0.2389, 0.4648, 0.2389, 0.4688, 0.1964, 0.4568, 0.2389, 0.4539, 0.1964, 0.4608, 0.1964, 0.4568, 0.2389, 0.4552, 0.2389, 0.4539, 0.1964, 0.4519, 0.2389, 0.4478, 0.1964, 0.4506, 0.1964, 0.4519, 0.2389, 0.4536, 0.2389, 0.4478, 0.1964, 0.4568, 0.2389, 0.4539, 0.1964, 0.4511, 0.1964, 0.4568, 0.2389, 0.4608, 0.2389, 0.4539, 0.1964, 0.4688, 0.2389, 0.4688, 0.1964, 0.4618, 0.1964, 0.4688, 0.4102, 0.4711, 0.4102, 0.4688, 0.3531, 0.4759, 0.4102, 0.4775, 0.3531, 0.4735, 0.3531, 0.4759, 0.4102, 0.4769, 0.4102, 0.4775, 0.3531, 0.4789, 0.4102, 0.4811, 0.3531, 0.4795, 0.3531, 0.4789, 0.4102, 0.4779, 0.4102, 0.4811, 0.3531, 0.4759, 0.4102, 0.4775, 0.3531, 0.4792, 0.3531, 0.4759, 0.4102, 0.4735, 0.4102, 0.4775, 0.3531, 0.4688, 0.4102, 0.4688, 0.3531, 0.4727, 0.3531, 0.4688, 0.4102, 0.4664, 0.4102, 0.4688, 0.3531, 0.4616, 0.4102, 0.46, 0.3531, 0.464, 0.3531, 0.4616, 0.4102, 0.4606, 0.4102, 0.46, 0.3531, 0.4586, 0.4102, 0.4564, 0.3531, 0.458, 0.3531, 0.4586, 0.4102, 0.4596, 0.4102, 0.4564, 0.3531, 0.4616, 0.4102, 0.46, 0.3531, 0.4583, 0.3531, 0.4616, 0.4102, 0.464, 0.4102, 0.46, 0.3531, 0.4688, 0.4102, 0.4688, 0.3531, 0.4648, 0.3531, 0.4688, 0.6074, 0.473, 0.6074, 0.4688, 0.5417, 0.4815, 0.6074, 0.4796, 0.5417, 0.4772, 0.5417, 0.4815, 0.6074, 0.4832, 0.6074, 0.4796, 0.5417, 0.4868, 0.6074, 0.4841, 0.5417, 0.4832, 0.5417, 0.4868, 0.6074, 0.485, 0.6074, 0.4841, 0.5417, 0.4815, 0.6074, 0.4796, 0.5417, 0.4806, 0.5417, 0.4815, 0.6074, 0.4772, 0.6074, 0.4796, 0.5417, 0.4688, 0.6074, 0.4688, 0.5417, 0.4711, 0.5417, 0.4688, 0.6074, 0.4645, 0.6074, 0.4688, 0.5417, 0.456, 0.6074, 0.4579, 0.5417, 0.4603, 0.5417, 0.456, 0.6074, 0.4543, 0.6074, 0.4579, 0.5417, 0.4507, 0.6074, 0.4534, 0.5417, 0.4543, 0.5417, 0.4507, 0.6074, 0.4525, 0.6074, 0.4534, 0.5417, 0.456, 0.6074, 0.4579, 0.5417, 0.4569, 0.5417, 0.456, 0.6074, 0.4603, 0.6074, 0.4579, 0.5417, 0.4688, 0.6074, 0.4688, 0.5417, 0.4664, 0.5417, 0.333, 0.5844, 0.3125, 0.5799, 0.3125, 0.6074, 0.3535, 0.5614, 0.333, 0.5568, 0.333, 0.5844, 0.333, 0.5844, 0.333, 0.5568, 0.3125, 0.5799, 0.333, 0.5568, 0.3125, 0.5523, 0.3125, 0.5799, 0.3535, 0.5614, 0.3535, 0.5338, 0.333, 0.5568, 0.3535, 0.5338, 0.333, 0.5293, 0.333, 0.5568, 0.333, 0.5568, 0.333, 0.5293, 0.3125, 0.5523, 0.333, 0.5293, 0.3125, 0.5247, 0.3125, 0.5523, 0.3283, 0.4841, 0.3125, 0.475, 0.3125, 0.5247, 0.3441, 0.4435, 0.3283, 0.4344, 0.3283, 0.4841, 0.3283, 0.4841, 0.3283, 0.4344, 0.3125, 0.475, 0.3283, 0.4344, 0.3125, 0.4253, 0.3125, 0.475, 0.3441, 0.4435, 0.3441, 0.3938, 0.3283, 0.4344, 0.3441, 0.3938, 0.3283, 0.3847, 0.3283, 0.4344, 0.3283, 0.4344, 0.3283, 0.3847, 0.3125, 0.4253, 0.3283, 0.3847, 0.3125, 0.3757, 0.3125, 0.4253, 0.333, 0.5293, 0.3283, 0.4841, 0.3125, 0.5247, 0.3535, 0.5338, 0.3488, 0.4887, 0.333, 0.5293, 0.333, 0.5293, 0.3488, 0.4887, 0.3283, 0.4841, 0.3488, 0.4887, 0.3441, 0.4435, 0.3283, 0.4841, 0.3535, 0.5338, 0.3693, 0.4932, 0.3488, 0.4887, 0.3693, 0.4932, 0.3646, 0.448, 0.3488, 0.4887, 0.3488, 0.4887, 0.3646, 0.448, 0.3441, 0.4435, 0.3646, 0.448, 0.3598, 0.4028, 0.3441, 0.4435, 0.3804, 0.4901, 0.3693, 0.4932, 0.374, 0.5384, 0.3867, 0.4419, 0.3756, 0.4449, 0.3804, 0.4901, 0.3804, 0.4901, 0.3756, 0.4449, 0.3693, 0.4932, 0.3756, 0.4449, 0.3646, 0.448, 0.3693, 0.4932, 0.3867, 0.4419, 0.382, 0.3967, 0.3756, 0.4449, 0.382, 0.3967, 0.3709, 0.3998, 0.3756, 0.4449, 0.3756, 0.4449, 0.3709, 0.3998, 0.3646, 0.448, 0.3709, 0.3998, 0.3598, 0.4028, 0.3646, 0.448, 0.3252, 0.5918, 0.333, 0.5844, 0.3125, 0.6074, 0.3378, 0.5762, 0.3457, 0.5688, 0.3252, 0.5918, 0.3252, 0.5918, 0.3457, 0.5688, 0.333, 0.5844, 0.3457, 0.5688, 0.3535, 0.5614, 0.333, 0.5844, 0.3378, 0.5762, 0.3584, 0.5532, 0.3457, 0.5688, 0.3584, 0.5532, 0.3662, 0.5458, 0.3457, 0.5688, 0.3457, 0.5688, 0.3662, 0.5458, 0.3535, 0.5614, 0.3662, 0.5458, 0.374, 0.5384, 0.3535, 0.5614, 0.379, 0.5024, 0.3804, 0.4901, 0.374, 0.5384, 0.3841, 0.4664, 0.3854, 0.4541, 0.379, 0.5024, 0.379, 0.5024, 0.3854, 0.4541, 0.3804, 0.4901, 0.3854, 0.4541, 0.3867, 0.4419, 0.3804, 0.4901, 0.3841, 0.4664, 0.3904, 0.4181, 0.3854, 0.4541, 0.3904, 0.4181, 0.3917, 0.4059, 0.3854, 0.4541, 0.3854, 0.4541, 0.3917, 0.4059, 0.3867, 0.4419, 0.3917, 0.4059, 0.393, 0.3936, 0.3867, 0.4419, 0.3662, 0.5458, 0.379, 0.5024, 0.374, 0.5384, 0.3584, 0.5532, 0.3712, 0.5098, 0.3662, 0.5458, 0.3662, 0.5458, 0.3712, 0.5098, 0.379, 0.5024, 0.3712, 0.5098, 0.3841, 0.4664, 0.379, 0.5024, 0.3584, 0.5532, 0.3634, 0.5172, 0.3712, 0.5098, 0.3634, 0.5172, 0.3762, 0.4738, 0.3712, 0.5098, 0.3712, 0.5098, 0.3762, 0.4738, 0.3841, 0.4664, 0.3762, 0.4738, 0.3891, 0.4304, 0.3841, 0.4664, 0.3544, 0.5146, 0.3634, 0.5172, 0.3505, 0.5606, 0.3583, 0.4686, 0.3673, 0.4712, 0.3544, 0.5146, 0.3544, 0.5146, 0.3673, 0.4712, 0.3634, 0.5172, 0.3673, 0.4712, 0.3762, 0.4738, 0.3634, 0.5172, 0.3583, 0.4686, 0.3712, 0.4252, 0.3673, 0.4712, 0.3712, 0.4252, 0.3801, 0.4278, 0.3673, 0.4712, 0.3673, 0.4712, 0.3801, 0.4278, 0.3762, 0.4738, 0.3801, 0.4278, 0.3891, 0.4304, 0.3762, 0.4738, 0.2998, 0.5918, 0.3252, 0.5918, 0.3125, 0.6074, 0.2872, 0.5762, 0.3125, 0.5762, 0.2998, 0.5918, 0.2998, 0.5918, 0.3125, 0.5762, 0.3252, 0.5918, 0.3125, 0.5762, 0.3378, 0.5762, 0.3252, 0.5918, 0.2872, 0.5762, 0.2998, 0.5606, 0.3125, 0.5762, 0.2998, 0.5606, 0.3252, 0.5606, 0.3125, 0.5762, 0.3125, 0.5762, 0.3252, 0.5606, 0.3378, 0.5762, 0.3252, 0.5606, 0.3505, 0.5606, 0.3378, 0.5762, 0.3378, 0.5229, 0.3544, 0.5146, 0.3505, 0.5606, 0.3252, 0.4852, 0.3418, 0.4769, 0.3378, 0.5229, 0.3378, 0.5229, 0.3418, 0.4769, 0.3544, 0.5146, 0.3418, 0.4769, 0.3583, 0.4686, 0.3544, 0.5146, 0.3252, 0.4852, 0.3291, 0.4392, 0.3418, 0.4769, 0.3291, 0.4392, 0.3457, 0.4309, 0.3418, 0.4769, 0.3418, 0.4769, 0.3457, 0.4309, 0.3583, 0.4686, 0.3457, 0.4309, 0.3623, 0.4226, 0.3583, 0.4686, 0.3252, 0.5606, 0.3378, 0.5229, 0.3505, 0.5606, 0.2998, 0.5606, 0.3125, 0.5229, 0.3252, 0.5606, 0.3252, 0.5606, 0.3125, 0.5229, 0.3378, 0.5229, 0.3125, 0.5229, 0.3252, 0.4852, 0.3378, 0.5229, 0.2998, 0.5606, 0.2872, 0.5229, 0.3125, 0.5229, 0.2872, 0.5229, 0.2998, 0.4852, 0.3125, 0.5229, 0.3125, 0.5229, 0.2998, 0.4852, 0.3252, 0.4852, 0.2998, 0.4852, 0.3125, 0.4475, 0.3252, 0.4852, 0.2706, 0.5146, 0.2872, 0.5229, 0.2745, 0.5606, 0.2667, 0.4686, 0.2832, 0.4769, 0.2706, 0.5146, 0.2706, 0.5146, 0.2832, 0.4769, 0.2872, 0.5229, 0.2832, 0.4769, 0.2998, 0.4852, 0.2872, 0.5229, 0.2667, 0.4686, 0.2793, 0.4309, 0.2832, 0.4769, 0.2793, 0.4309, 0.2959, 0.4392, 0.2832, 0.4769, 0.2832, 0.4769, 0.2959, 0.4392, 0.2998, 0.4852, 0.2959, 0.4392, 0.3125, 0.4475, 0.2998, 0.4852, 0.292, 0.5844, 0.2998, 0.5918, 0.3125, 0.6074, 0.2715, 0.5614, 0.2793, 0.5688, 0.292, 0.5844, 0.292, 0.5844, 0.2793, 0.5688, 0.2998, 0.5918, 0.2793, 0.5688, 0.2872, 0.5762, 0.2998, 0.5918, 0.2715, 0.5614, 0.2588, 0.5458, 0.2793, 0.5688, 0.2588, 0.5458, 0.2666, 0.5532, 0.2793, 0.5688, 0.2793, 0.5688, 0.2666, 0.5532, 0.2872, 0.5762, 0.2666, 0.5532, 0.2745, 0.5606, 0.2872, 0.5762, 0.2616, 0.5172, 0.2706, 0.5146, 0.2745, 0.5606, 0.2488, 0.4738, 0.2577, 0.4712, 0.2616, 0.5172, 0.2616, 0.5172, 0.2577, 0.4712, 0.2706, 0.5146, 0.2577, 0.4712, 0.2667, 0.4686, 0.2706, 0.5146, 0.2488, 0.4738, 0.2449, 0.4278, 0.2577, 0.4712, 0.2449, 0.4278, 0.2538, 0.4252, 0.2577, 0.4712, 0.2577, 0.4712, 0.2538, 0.4252, 0.2667, 0.4686, 0.2538, 0.4252, 0.2627, 0.4226, 0.2667, 0.4686, 0.2666, 0.5532, 0.2616, 0.5172, 0.2745, 0.5606, 0.2588, 0.5458, 0.2538, 0.5098, 0.2666, 0.5532, 0.2666, 0.5532, 0.2538, 0.5098, 0.2616, 0.5172, 0.2538, 0.5098, 0.2488, 0.4738, 0.2616, 0.5172, 0.2588, 0.5458, 0.246, 0.5024, 0.2538, 0.5098, 0.246, 0.5024, 0.2409, 0.4664, 0.2538, 0.5098, 0.2538, 0.5098, 0.2409, 0.4664, 0.2488, 0.4738, 0.2409, 0.4664, 0.2359, 0.4304, 0.2488, 0.4738, 0.2446, 0.4901, 0.246, 0.5024, 0.251, 0.5384, 0.2383, 0.4419, 0.2396, 0.4541, 0.2446, 0.4901, 0.2446, 0.4901, 0.2396, 0.4541, 0.246, 0.5024, 0.2396, 0.4541, 0.2409, 0.4664, 0.246, 0.5024, 0.2383, 0.4419, 0.2333, 0.4059, 0.2396, 0.4541, 0.2333, 0.4059, 0.2346, 0.4181, 0.2396, 0.4541, 0.2396, 0.4541, 0.2346, 0.4181, 0.2409, 0.4664, 0.2346, 0.4181, 0.2359, 0.4304, 0.2409, 0.4664, 0.3125, 0.5799, 0.292, 0.5844, 0.3125, 0.6074, 0.3125, 0.5523, 0.292, 0.5568, 0.3125, 0.5799, 0.3125, 0.5799, 0.292, 0.5568, 0.292, 0.5844, 0.292, 0.5568, 0.2715, 0.5614, 0.292, 0.5844, 0.3125, 0.5523, 0.292, 0.5293, 0.292, 0.5568, 0.292, 0.5293, 0.2715, 0.5338, 0.292, 0.5568, 0.292, 0.5568, 0.2715, 0.5338, 0.2715, 0.5614, 0.2715, 0.5338, 0.251, 0.5384, 0.2715, 0.5614, 0.2557, 0.4932, 0.2446, 0.4901, 0.251, 0.5384, 0.2604, 0.448, 0.2494, 0.4449, 0.2557, 0.4932, 0.2557, 0.4932, 0.2494, 0.4449, 0.2446, 0.4901, 0.2494, 0.4449, 0.2383, 0.4419, 0.2446, 0.4901, 0.2604, 0.448, 0.2541, 0.3998, 0.2494, 0.4449, 0.2541, 0.3998, 0.243, 0.3967, 0.2494, 0.4449, 0.2494, 0.4449, 0.243, 0.3967, 0.2383, 0.4419, 0.243, 0.3967, 0.232, 0.3936, 0.2383, 0.4419, 0.2715, 0.5338, 0.2557, 0.4932, 0.251, 0.5384, 0.292, 0.5293, 0.2762, 0.4887, 0.2715, 0.5338, 0.2715, 0.5338, 0.2762, 0.4887, 0.2557, 0.4932, 0.2762, 0.4887, 0.2604, 0.448, 0.2557, 0.4932, 0.292, 0.5293, 0.2967, 0.4841, 0.2762, 0.4887, 0.2967, 0.4841, 0.2809, 0.4435, 0.2762, 0.4887, 0.2762, 0.4887, 0.2809, 0.4435, 0.2604, 0.448, 0.2809, 0.4435, 0.2652, 0.4028, 0.2604, 0.448, 0.3125, 0.475, 0.2967, 0.4841, 0.3125, 0.5247, 0.3125, 0.4253, 0.2967, 0.4344, 0.3125, 0.475, 0.3125, 0.475, 0.2967, 0.4344, 0.2967, 0.4841, 0.2967, 0.4344, 0.2809, 0.4435, 0.2967, 0.4841, 0.3125, 0.4253, 0.2967, 0.3847, 0.2967, 0.4344, 0.2967, 0.3847, 0.2809, 0.3938, 0.2967, 0.4344, 0.2967, 0.4344, 0.2809, 0.3938, 0.2809, 0.4435, 0.2809, 0.3938, 0.2652, 0.4028, 0.2809, 0.4435, 0.3252, 0.3221, 0.2998, 0.3221, 0.3125, 0.3757, 0.3378, 0.2686, 0.3125, 0.2686, 0.3252, 0.3221, 0.3252, 0.3221, 0.3125, 0.2686, 0.2998, 0.3221, 0.3125, 0.2686, 0.2872, 0.2686, 0.2998, 0.3221, 0.3378, 0.2686, 0.3252, 0.2151, 0.3125, 0.2686, 0.3252, 0.2151, 0.2998, 0.2151, 0.3125, 0.2686, 0.3125, 0.2686, 0.2998, 0.2151, 0.2872, 0.2686, 0.2998, 0.2151, 0.2745, 0.2151, 0.2872, 0.2686, 0.2872, 0.1805, 0.2656, 0.2038, 0.2745, 0.2151, 0.2998, 0.1459, 0.2783, 0.1693, 0.2872, 0.1805, 0.2872, 0.1805, 0.2783, 0.1693, 0.2656, 0.2038, 0.2783, 0.1693, 0.2567, 0.1926, 0.2656, 0.2038, 0.2998, 0.1459, 0.2909, 0.1347, 0.2783, 0.1693, 0.2909, 0.1347, 0.2694, 0.158, 0.2783, 0.1693, 0.2783, 0.1693, 0.2694, 0.158, 0.2567, 0.1926, 0.2694, 0.158, 0.2478, 0.1813, 0.2567, 0.1926, 0.2998, 0.2151, 0.2872, 0.1805, 0.2745, 0.2151, 0.3252, 0.2151, 0.3125, 0.1805, 0.2998, 0.2151, 0.2998, 0.2151, 0.3125, 0.1805, 0.2872, 0.1805, 0.3125, 0.1805, 0.2998, 0.1459, 0.2872, 0.1805, 0.3252, 0.2151, 0.3378, 0.1805, 0.3125, 0.1805, 0.3378, 0.1805, 0.3252, 0.1459, 0.3125, 0.1805, 0.3125, 0.1805, 0.3252, 0.1459, 0.2998, 0.1459, 0.3252, 0.1459, 0.3125, 0.1113, 0.2998, 0.1459, 0.3594, 0.2038, 0.3378, 0.1805, 0.3505, 0.2151, 0.3683, 0.1926, 0.3467, 0.1693, 0.3594, 0.2038, 0.3594, 0.2038, 0.3467, 0.1693, 0.3378, 0.1805, 0.3467, 0.1693, 0.3252, 0.1459, 0.3378, 0.1805, 0.3683, 0.1926, 0.3556, 0.158, 0.3467, 0.1693, 0.3556, 0.158, 0.3341, 0.1347, 0.3467, 0.1693, 0.3467, 0.1693, 0.3341, 0.1347, 0.3252, 0.1459, 0.3341, 0.1347, 0.3125, 0.1113, 0.3252, 0.1459, 0.4072, 0.346, 0.3994, 0.3387, 0.393, 0.3936, 0.4214, 0.2985, 0.4135, 0.2911, 0.4072, 0.346, 0.4072, 0.346, 0.4135, 0.2911, 0.3994, 0.3387, 0.4135, 0.2911, 0.4057, 0.2837, 0.3994, 0.3387, 0.4214, 0.2985, 0.4277, 0.2436, 0.4135, 0.2911, 0.4277, 0.2436, 0.4199, 0.2362, 0.4135, 0.2911, 0.4135, 0.2911, 0.4199, 0.2362, 0.4057, 0.2837, 0.4199, 0.2362, 0.412, 0.2288, 0.4057, 0.2837, 0.412, 0.197, 0.4004, 0.213, 0.412, 0.2288, 0.412, 0.1653, 0.4004, 0.1812, 0.412, 0.197, 0.412, 0.197, 0.4004, 0.1812, 0.4004, 0.213, 0.4004, 0.1812, 0.3888, 0.1972, 0.4004, 0.213, 0.412, 0.1653, 0.4004, 0.1494, 0.4004, 0.1812, 0.4004, 0.1494, 0.3888, 0.1654, 0.4004, 0.1812, 0.4004, 0.1812, 0.3888, 0.1654, 0.3888, 0.1972, 0.3888, 0.1654, 0.3772, 0.1813, 0.3888, 0.1972, 0.4199, 0.2362, 0.412, 0.197, 0.412, 0.2288, 0.4277, 0.2436, 0.4199, 0.2044, 0.4199, 0.2362, 0.4199, 0.2362, 0.4199, 0.2044, 0.412, 0.197, 0.4199, 0.2044, 0.412, 0.1653, 0.412, 0.197, 0.4277, 0.2436, 0.4277, 0.2118, 0.4199, 0.2044, 0.4277, 0.2118, 0.4199, 0.1726, 0.4199, 0.2044, 0.4199, 0.2044, 0.4199, 0.1726, 0.412, 0.1653, 0.4199, 0.1726, 0.412, 0.1335, 0.412, 0.1653, 0.4294, 0.2403, 0.4277, 0.2118, 0.4355, 0.2509, 0.4233, 0.2297, 0.4216, 0.2012, 0.4294, 0.2403, 0.4294, 0.2403, 0.4216, 0.2012, 0.4277, 0.2118, 0.4216, 0.2012, 0.4199, 0.1726, 0.4277, 0.2118, 0.4233, 0.2297, 0.4155, 0.1905, 0.4216, 0.2012, 0.4155, 0.1905, 0.4138, 0.162, 0.4216, 0.2012, 0.4216, 0.2012, 0.4138, 0.162, 0.4199, 0.1726, 0.4138, 0.162, 0.412, 0.1335, 0.4199, 0.1726, 0.3583, 0.3773, 0.3789, 0.3728, 0.3623, 0.4226, 0.3544, 0.3321, 0.3749, 0.3275, 0.3583, 0.3773, 0.3583, 0.3773, 0.3749, 0.3275, 0.3789, 0.3728, 0.3749, 0.3275, 0.3955, 0.3229, 0.3789, 0.3728, 0.3544, 0.3321, 0.371, 0.2822, 0.3749, 0.3275, 0.371, 0.2822, 0.3915, 0.2777, 0.3749, 0.3275, 0.3749, 0.3275, 0.3915, 0.2777, 0.3955, 0.3229, 0.3915, 0.2777, 0.412, 0.2731, 0.3955, 0.3229, 0.3994, 0.2385, 0.4138, 0.2551, 0.412, 0.2731, 0.3867, 0.2039, 0.4011, 0.2205, 0.3994, 0.2385, 0.3994, 0.2385, 0.4011, 0.2205, 0.4138, 0.2551, 0.4011, 0.2205, 0.4155, 0.2371, 0.4138, 0.2551, 0.3867, 0.2039, 0.3884, 0.1859, 0.4011, 0.2205, 0.3884, 0.1859, 0.4028, 0.2025, 0.4011, 0.2205, 0.4011, 0.2205, 0.4028, 0.2025, 0.4155, 0.2371, 0.4028, 0.2025, 0.4172, 0.2191, 0.4155, 0.2371, 0.3915, 0.2777, 0.3994, 0.2385, 0.412, 0.2731, 0.371, 0.2822, 0.3789, 0.2431, 0.3915, 0.2777, 0.3915, 0.2777, 0.3789, 0.2431, 0.3994, 0.2385, 0.3789, 0.2431, 0.3867, 0.2039, 0.3994, 0.2385, 0.371, 0.2822, 0.3584, 0.2477, 0.3789, 0.2431, 0.3584, 0.2477, 0.3662, 0.2085, 0.3789, 0.2431, 0.3789, 0.2431, 0.3662, 0.2085, 0.3867, 0.2039, 0.3662, 0.2085, 0.374, 0.1694, 0.3867, 0.2039, 0.3378, 0.272, 0.3584, 0.2477, 0.3505, 0.2868, 0.3252, 0.2572, 0.3457, 0.2328, 0.3378, 0.272, 0.3378, 0.272, 0.3457, 0.2328, 0.3584, 0.2477, 0.3457, 0.2328, 0.3662, 0.2085, 0.3584, 0.2477, 0.3252, 0.2572, 0.333, 0.218, 0.3457, 0.2328, 0.333, 0.218, 0.3535, 0.1937, 0.3457, 0.2328, 0.3457, 0.2328, 0.3535, 0.1937, 0.3662, 0.2085, 0.3535, 0.1937, 0.374, 0.1694, 0.3662, 0.2085, 0.2461, 0.3728, 0.2667, 0.3773, 0.2627, 0.4226, 0.2295, 0.3229, 0.2501, 0.3275, 0.2461, 0.3728, 0.2461, 0.3728, 0.2501, 0.3275, 0.2667, 0.3773, 0.2501, 0.3275, 0.2706, 0.3321, 0.2667, 0.3773, 0.2295, 0.3229, 0.2335, 0.2777, 0.2501, 0.3275, 0.2335, 0.2777, 0.254, 0.2822, 0.2501, 0.3275, 0.2501, 0.3275, 0.254, 0.2822, 0.2706, 0.3321, 0.254, 0.2822, 0.2745, 0.2868, 0.2706, 0.3321, 0.2666, 0.2477, 0.2872, 0.272, 0.2745, 0.2868, 0.2588, 0.2085, 0.2793, 0.2328, 0.2666, 0.2477, 0.2666, 0.2477, 0.2793, 0.2328, 0.2872, 0.272, 0.2793, 0.2328, 0.2998, 0.2572, 0.2872, 0.272, 0.2588, 0.2085, 0.2715, 0.1937, 0.2793, 0.2328, 0.2715, 0.1937, 0.292, 0.218, 0.2793, 0.2328, 0.2793, 0.2328, 0.292, 0.218, 0.2998, 0.2572, 0.292, 0.218, 0.3125, 0.2424, 0.2998, 0.2572, 0.254, 0.2822, 0.2666, 0.2477, 0.2745, 0.2868, 0.2335, 0.2777, 0.2461, 0.2431, 0.254, 0.2822, 0.254, 0.2822, 0.2461, 0.2431, 0.2666, 0.2477, 0.2461, 0.2431, 0.2588, 0.2085, 0.2666, 0.2477, 0.2335, 0.2777, 0.2256, 0.2385, 0.2461, 0.2431, 0.2256, 0.2385, 0.2383, 0.2039, 0.2461, 0.2431, 0.2461, 0.2431, 0.2383, 0.2039, 0.2588, 0.2085, 0.2383, 0.2039, 0.251, 0.1694, 0.2588, 0.2085, 0.2112, 0.2551, 0.2256, 0.2385, 0.213, 0.2731, 0.2095, 0.2371, 0.2239, 0.2205, 0.2112, 0.2551, 0.2112, 0.2551, 0.2239, 0.2205, 0.2256, 0.2385, 0.2239, 0.2205, 0.2383, 0.2039, 0.2256, 0.2385, 0.2095, 0.2371, 0.2222, 0.2025, 0.2239, 0.2205, 0.2222, 0.2025, 0.2366, 0.1859, 0.2239, 0.2205, 0.2239, 0.2205, 0.2366, 0.1859, 0.2383, 0.2039, 0.2366, 0.1859, 0.251, 0.1694, 0.2383, 0.2039, 0.2256, 0.3387, 0.2178, 0.346, 0.232, 0.3936, 0.2193, 0.2837, 0.2115, 0.2911, 0.2256, 0.3387, 0.2256, 0.3387, 0.2115, 0.2911, 0.2178, 0.346, 0.2115, 0.2911, 0.2036, 0.2985, 0.2178, 0.346, 0.2193, 0.2837, 0.2051, 0.2362, 0.2115, 0.2911, 0.2051, 0.2362, 0.1973, 0.2436, 0.2115, 0.2911, 0.2115, 0.2911, 0.1973, 0.2436, 0.2036, 0.2985, 0.1973, 0.2436, 0.1895, 0.2509, 0.2036, 0.2985, 0.1973, 0.2118, 0.1956, 0.2403, 0.1895, 0.2509, 0.2051, 0.1726, 0.2034, 0.2012, 0.1973, 0.2118, 0.1973, 0.2118, 0.2034, 0.2012, 0.1956, 0.2403, 0.2034, 0.2012, 0.2017, 0.2297, 0.1956, 0.2403, 0.2051, 0.1726, 0.2112, 0.162, 0.2034, 0.2012, 0.2112, 0.162, 0.2095, 0.1905, 0.2034, 0.2012, 0.2034, 0.2012, 0.2095, 0.1905, 0.2017, 0.2297, 0.2095, 0.1905, 0.2078, 0.2191, 0.2017, 0.2297, 0.1973, 0.2436, 0.1973, 0.2118, 0.1895, 0.2509, 0.2051, 0.2362, 0.2051, 0.2044, 0.1973, 0.2436, 0.1973, 0.2436, 0.2051, 0.2044, 0.1973, 0.2118, 0.2051, 0.2044, 0.2051, 0.1726, 0.1973, 0.2118, 0.2051, 0.2362, 0.213, 0.197, 0.2051, 0.2044, 0.213, 0.197, 0.213, 0.1653, 0.2051, 0.2044, 0.2051, 0.2044, 0.213, 0.1653, 0.2051, 0.1726, 0.213, 0.1653, 0.213, 0.1335, 0.2051, 0.1726, 0.2246, 0.213, 0.213, 0.197, 0.213, 0.2288, 0.2362, 0.1972, 0.2246, 0.1812, 0.2246, 0.213, 0.2246, 0.213, 0.2246, 0.1812, 0.213, 0.197, 0.2246, 0.1812, 0.213, 0.1653, 0.213, 0.197, 0.2362, 0.1972, 0.2362, 0.1654, 0.2246, 0.1812, 0.2362, 0.1654, 0.2246, 0.1494, 0.2246, 0.1812, 0.2246, 0.1812, 0.2246, 0.1494, 0.213, 0.1653, 0.2246, 0.1494, 0.213, 0.1335, 0.213, 0.1653, 0.3683, 0.1926, 0.3888, 0.1972, 0.3772, 0.1813, 0.3594, 0.2038, 0.3799, 0.2084, 0.3683, 0.1926, 0.3683, 0.1926, 0.3799, 0.2084, 0.3888, 0.1972, 0.3799, 0.2084, 0.4004, 0.213, 0.3888, 0.1972, 0.3594, 0.2038, 0.371, 0.2196, 0.3799, 0.2084, 0.371, 0.2196, 0.3915, 0.2242, 0.3799, 0.2084, 0.3799, 0.2084, 0.3915, 0.2242, 0.4004, 0.213, 0.3915, 0.2242, 0.412, 0.2288, 0.4004, 0.213, 0.3946, 0.2868, 0.4057, 0.2837, 0.412, 0.2288, 0.3772, 0.3448, 0.3883, 0.3417, 0.3946, 0.2868, 0.3946, 0.2868, 0.3883, 0.3417, 0.4057, 0.2837, 0.3883, 0.3417, 0.3994, 0.3387, 0.4057, 0.2837, 0.3772, 0.3448, 0.3709, 0.3998, 0.3883, 0.3417, 0.3709, 0.3998, 0.382, 0.3967, 0.3883, 0.3417, 0.3883, 0.3417, 0.382, 0.3967, 0.3994, 0.3387, 0.382, 0.3967, 0.393, 0.3936, 0.3994, 0.3387, 0.3915, 0.2242, 0.3946, 0.2868, 0.412, 0.2288, 0.371, 0.2196, 0.3741, 0.2822, 0.3915, 0.2242, 0.3915, 0.2242, 0.3741, 0.2822, 0.3946, 0.2868, 0.3741, 0.2822, 0.3772, 0.3448, 0.3946, 0.2868, 0.371, 0.2196, 0.3536, 0.2777, 0.3741, 0.2822, 0.3536, 0.2777, 0.3567, 0.3403, 0.3741, 0.2822, 0.3741, 0.2822, 0.3567, 0.3403, 0.3772, 0.3448, 0.3567, 0.3403, 0.3598, 0.4028, 0.3772, 0.3448, 0.3378, 0.2686, 0.3536, 0.2777, 0.3505, 0.2151, 0.3252, 0.3221, 0.341, 0.3312, 0.3378, 0.2686, 0.3378, 0.2686, 0.341, 0.3312, 0.3536, 0.2777, 0.341, 0.3312, 0.3567, 0.3403, 0.3536, 0.2777, 0.3252, 0.3221, 0.3283, 0.3847, 0.341, 0.3312, 0.3283, 0.3847, 0.3441, 0.3938, 0.341, 0.3312, 0.341, 0.3312, 0.3441, 0.3938, 0.3567, 0.3403, 0.3441, 0.3938, 0.3598, 0.4028, 0.3567, 0.3403, 0.4233, 0.2297, 0.4155, 0.2371, 0.4172, 0.2191, 0.4294, 0.2403, 0.4216, 0.2477, 0.4233, 0.2297, 0.4233, 0.2297, 0.4216, 0.2477, 0.4155, 0.2371, 0.4216, 0.2477, 0.4138, 0.2551, 0.4155, 0.2371, 0.4294, 0.2403, 0.4277, 0.2583, 0.4216, 0.2477, 0.4277, 0.2583, 0.4199, 0.2657, 0.4216, 0.2477, 0.4216, 0.2477, 0.4199, 0.2657, 0.4138, 0.2551, 0.4199, 0.2657, 0.412, 0.2731, 0.4138, 0.2551, 0.4044, 0.3255, 0.3955, 0.3229, 0.412, 0.2731, 0.3967, 0.378, 0.3878, 0.3754, 0.4044, 0.3255, 0.4044, 0.3255, 0.3878, 0.3754, 0.3955, 0.3229, 0.3878, 0.3754, 0.3789, 0.3728, 0.3955, 0.3229, 0.3967, 0.378, 0.3801, 0.4278, 0.3878, 0.3754, 0.3801, 0.4278, 0.3712, 0.4252, 0.3878, 0.3754, 0.3878, 0.3754, 0.3712, 0.4252, 0.3789, 0.3728, 0.3712, 0.4252, 0.3623, 0.4226, 0.3789, 0.3728, 0.4199, 0.2657, 0.4044, 0.3255, 0.412, 0.2731, 0.4277, 0.2583, 0.4122, 0.3182, 0.4199, 0.2657, 0.4199, 0.2657, 0.4122, 0.3182, 0.4044, 0.3255, 0.4122, 0.3182, 0.3967, 0.378, 0.4044, 0.3255, 0.4277, 0.2583, 0.4201, 0.3108, 0.4122, 0.3182, 0.4201, 0.3108, 0.4046, 0.3706, 0.4122, 0.3182, 0.4122, 0.3182, 0.4046, 0.3706, 0.3967, 0.378, 0.4046, 0.3706, 0.3891, 0.4304, 0.3967, 0.378, 0.4214, 0.2985, 0.4201, 0.3108, 0.4355, 0.2509, 0.4072, 0.346, 0.4059, 0.3583, 0.4214, 0.2985, 0.4214, 0.2985, 0.4059, 0.3583, 0.4201, 0.3108, 0.4059, 0.3583, 0.4046, 0.3706, 0.4201, 0.3108, 0.4072, 0.346, 0.3917, 0.4059, 0.4059, 0.3583, 0.3917, 0.4059, 0.3904, 0.4181, 0.4059, 0.3583, 0.4059, 0.3583, 0.3904, 0.4181, 0.4046, 0.3706, 0.3904, 0.4181, 0.3891, 0.4304, 0.4046, 0.3706, 0.3252, 0.2572, 0.2998, 0.2572, 0.3125, 0.2424, 0.3378, 0.272, 0.3125, 0.272, 0.3252, 0.2572, 0.3252, 0.2572, 0.3125, 0.272, 0.2998, 0.2572, 0.3125, 0.272, 0.2872, 0.272, 0.2998, 0.2572, 0.3378, 0.272, 0.3252, 0.2868, 0.3125, 0.272, 0.3252, 0.2868, 0.2998, 0.2868, 0.3125, 0.272, 0.3125, 0.272, 0.2998, 0.2868, 0.2872, 0.272, 0.2998, 0.2868, 0.2745, 0.2868, 0.2872, 0.272, 0.2872, 0.3404, 0.2706, 0.3321, 0.2745, 0.2868, 0.2998, 0.3939, 0.2832, 0.3856, 0.2872, 0.3404, 0.2872, 0.3404, 0.2832, 0.3856, 0.2706, 0.3321, 0.2832, 0.3856, 0.2667, 0.3773, 0.2706, 0.3321, 0.2998, 0.3939, 0.2959, 0.4392, 0.2832, 0.3856, 0.2959, 0.4392, 0.2793, 0.4309, 0.2832, 0.3856, 0.2832, 0.3856, 0.2793, 0.4309, 0.2667, 0.3773, 0.2793, 0.4309, 0.2627, 0.4226, 0.2667, 0.3773, 0.2998, 0.2868, 0.2872, 0.3404, 0.2745, 0.2868, 0.3252, 0.2868, 0.3125, 0.3404, 0.2998, 0.2868, 0.2998, 0.2868, 0.3125, 0.3404, 0.2872, 0.3404, 0.3125, 0.3404, 0.2998, 0.3939, 0.2872, 0.3404, 0.3252, 0.2868, 0.3378, 0.3404, 0.3125, 0.3404, 0.3378, 0.3404, 0.3252, 0.3939, 0.3125, 0.3404, 0.3125, 0.3404, 0.3252, 0.3939, 0.2998, 0.3939, 0.3252, 0.3939, 0.3125, 0.4475, 0.2998, 0.3939, 0.3544, 0.3321, 0.3378, 0.3404, 0.3505, 0.2868, 0.3583, 0.3773, 0.3418, 0.3856, 0.3544, 0.3321, 0.3544, 0.3321, 0.3418, 0.3856, 0.3378, 0.3404, 0.3418, 0.3856, 0.3252, 0.3939, 0.3378, 0.3404, 0.3583, 0.3773, 0.3457, 0.4309, 0.3418, 0.3856, 0.3457, 0.4309, 0.3291, 0.4392, 0.3418, 0.3856, 0.3418, 0.3856, 0.3291, 0.4392, 0.3252, 0.3939, 0.3291, 0.4392, 0.3125, 0.4475, 0.3252, 0.3939, 0.2095, 0.2371, 0.2017, 0.2297, 0.2078, 0.2191, 0.2112, 0.2551, 0.2034, 0.2477, 0.2095, 0.2371, 0.2095, 0.2371, 0.2034, 0.2477, 0.2017, 0.2297, 0.2034, 0.2477, 0.1956, 0.2403, 0.2017, 0.2297, 0.2112, 0.2551, 0.2051, 0.2657, 0.2034, 0.2477, 0.2051, 0.2657, 0.1973, 0.2583, 0.2034, 0.2477, 0.2034, 0.2477, 0.1973, 0.2583, 0.1956, 0.2403, 0.1973, 0.2583, 0.1895, 0.2509, 0.1956, 0.2403, 0.2049, 0.3108, 0.2036, 0.2985, 0.1895, 0.2509, 0.2204, 0.3706, 0.2191, 0.3583, 0.2049, 0.3108, 0.2049, 0.3108, 0.2191, 0.3583, 0.2036, 0.2985, 0.2191, 0.3583, 0.2178, 0.346, 0.2036, 0.2985, 0.2204, 0.3706, 0.2346, 0.4181, 0.2191, 0.3583, 0.2346, 0.4181, 0.2333, 0.4059, 0.2191, 0.3583, 0.2191, 0.3583, 0.2333, 0.4059, 0.2178, 0.346, 0.2333, 0.4059, 0.232, 0.3936, 0.2178, 0.346, 0.1973, 0.2583, 0.2049, 0.3108, 0.1895, 0.2509, 0.2051, 0.2657, 0.2128, 0.3182, 0.1973, 0.2583, 0.1973, 0.2583, 0.2128, 0.3182, 0.2049, 0.3108, 0.2128, 0.3182, 0.2204, 0.3706, 0.2049, 0.3108, 0.2051, 0.2657, 0.2206, 0.3255, 0.2128, 0.3182, 0.2206, 0.3255, 0.2283, 0.378, 0.2128, 0.3182, 0.2128, 0.3182, 0.2283, 0.378, 0.2204, 0.3706, 0.2283, 0.378, 0.2359, 0.4304, 0.2204, 0.3706, 0.2295, 0.3229, 0.2206, 0.3255, 0.213, 0.2731, 0.2461, 0.3728, 0.2372, 0.3754, 0.2295, 0.3229, 0.2295, 0.3229, 0.2372, 0.3754, 0.2206, 0.3255, 0.2372, 0.3754, 0.2283, 0.378, 0.2206, 0.3255, 0.2461, 0.3728, 0.2538, 0.4252, 0.2372, 0.3754, 0.2538, 0.4252, 0.2449, 0.4278, 0.2372, 0.3754, 0.2372, 0.3754, 0.2449, 0.4278, 0.2283, 0.378, 0.2449, 0.4278, 0.2359, 0.4304, 0.2283, 0.378, 0.2362, 0.1972, 0.2567, 0.1926, 0.2478, 0.1813, 0.2246, 0.213, 0.2451, 0.2084, 0.2362, 0.1972, 0.2362, 0.1972, 0.2451, 0.2084, 0.2567, 0.1926, 0.2451, 0.2084, 0.2656, 0.2038, 0.2567, 0.1926, 0.2246, 0.213, 0.2335, 0.2242, 0.2451, 0.2084, 0.2335, 0.2242, 0.254, 0.2196, 0.2451, 0.2084, 0.2451, 0.2084, 0.254, 0.2196, 0.2656, 0.2038, 0.254, 0.2196, 0.2745, 0.2151, 0.2656, 0.2038, 0.2714, 0.2777, 0.2872, 0.2686, 0.2745, 0.2151, 0.2683, 0.3403, 0.284, 0.3312, 0.2714, 0.2777, 0.2714, 0.2777, 0.284, 0.3312, 0.2872, 0.2686, 0.284, 0.3312, 0.2998, 0.3221, 0.2872, 0.2686, 0.2683, 0.3403, 0.2809, 0.3938, 0.284, 0.3312, 0.2809, 0.3938, 0.2967, 0.3847, 0.284, 0.3312, 0.284, 0.3312, 0.2967, 0.3847, 0.2998, 0.3221, 0.2967, 0.3847, 0.3125, 0.3757, 0.2998, 0.3221, 0.254, 0.2196, 0.2714, 0.2777, 0.2745, 0.2151, 0.2335, 0.2242, 0.2509, 0.2822, 0.254, 0.2196, 0.254, 0.2196, 0.2509, 0.2822, 0.2714, 0.2777, 0.2509, 0.2822, 0.2683, 0.3403, 0.2714, 0.2777, 0.2335, 0.2242, 0.2304, 0.2868, 0.2509, 0.2822, 0.2304, 0.2868, 0.2478, 0.3448, 0.2509, 0.2822, 0.2509, 0.2822, 0.2478, 0.3448, 0.2683, 0.3403, 0.2478, 0.3448, 0.2652, 0.4028, 0.2683, 0.3403, 0.2193, 0.2837, 0.2304, 0.2868, 0.213, 0.2288, 0.2256, 0.3387, 0.2367, 0.3417, 0.2193, 0.2837, 0.2193, 0.2837, 0.2367, 0.3417, 0.2304, 0.2868, 0.2367, 0.3417, 0.2478, 0.3448, 0.2304, 0.2868, 0.2256, 0.3387, 0.243, 0.3967, 0.2367, 0.3417, 0.243, 0.3967, 0.2541, 0.3998, 0.2367, 0.3417, 0.2367, 0.3417, 0.2541, 0.3998, 0.2478, 0.3448, 0.2541, 0.3998, 0.2652, 0.4028, 0.2478, 0.3448, 0.3252, 0.2657, 0.333, 0.273, 0.3125, 0.3, 0.3378, 0.2313, 0.3457, 0.2387, 0.3252, 0.2657, 0.3252, 0.2657, 0.3457, 0.2387, 0.333, 0.273, 0.3457, 0.2387, 0.3535, 0.2461, 0.333, 0.273, 0.3378, 0.2313, 0.3584, 0.2043, 0.3457, 0.2387, 0.3584, 0.2043, 0.3662, 0.2117, 0.3457, 0.2387, 0.3457, 0.2387, 0.3662, 0.2117, 0.3535, 0.2461, 0.3662, 0.2117, 0.374, 0.2191, 0.3535, 0.2461, 0.3867, 0.1906, 0.3884, 0.2191, 0.374, 0.2191, 0.3994, 0.162, 0.4011, 0.1905, 0.3867, 0.1906, 0.3867, 0.1906, 0.4011, 0.1905, 0.3884, 0.2191, 0.4011, 0.1905, 0.4028, 0.2191, 0.3884, 0.2191, 0.3994, 0.162, 0.4138, 0.162, 0.4011, 0.1905, 0.4138, 0.162, 0.4155, 0.1905, 0.4011, 0.1905, 0.4011, 0.1905, 0.4155, 0.1905, 0.4028, 0.2191, 0.4155, 0.1905, 0.4172, 0.2191, 0.4028, 0.2191, 0.3662, 0.2117, 0.3867, 0.1906, 0.374, 0.2191, 0.3584, 0.2043, 0.3789, 0.1832, 0.3662, 0.2117, 0.3662, 0.2117, 0.3789, 0.1832, 0.3867, 0.1906, 0.3789, 0.1832, 0.3994, 0.162, 0.3867, 0.1906, 0.3584, 0.2043, 0.371, 0.1758, 0.3789, 0.1832, 0.371, 0.1758, 0.3915, 0.1546, 0.3789, 0.1832, 0.3789, 0.1832, 0.3915, 0.1546, 0.3994, 0.162, 0.3915, 0.1546, 0.412, 0.1335, 0.3994, 0.162, 0.3594, 0.1917, 0.371, 0.1758, 0.3505, 0.1969, 0.3683, 0.1865, 0.3799, 0.1706, 0.3594, 0.1917, 0.3594, 0.1917, 0.3799, 0.1706, 0.371, 0.1758, 0.3799, 0.1706, 0.3915, 0.1546, 0.371, 0.1758, 0.3683, 0.1865, 0.3888, 0.1654, 0.3799, 0.1706, 0.3888, 0.1654, 0.4004, 0.1494, 0.3799, 0.1706, 0.3799, 0.1706, 0.4004, 0.1494, 0.3915, 0.1546, 0.4004, 0.1494, 0.412, 0.1335, 0.3915, 0.1546, 0.333, 0.273, 0.3125, 0.2776, 0.3125, 0.3, 0.3535, 0.2461, 0.333, 0.2506, 0.333, 0.273, 0.333, 0.273, 0.333, 0.2506, 0.3125, 0.2776, 0.333, 0.2506, 0.3125, 0.2552, 0.3125, 0.2776, 0.3535, 0.2461, 0.3535, 0.2236, 0.333, 0.2506, 0.3535, 0.2236, 0.333, 0.2282, 0.333, 0.2506, 0.333, 0.2506, 0.333, 0.2282, 0.3125, 0.2552, 0.333, 0.2282, 0.3125, 0.2328, 0.3125, 0.2552, 0.333, 0.2116, 0.3125, 0.236, 0.3125, 0.2328, 0.3535, 0.1905, 0.333, 0.2148, 0.333, 0.2116, 0.333, 0.2116, 0.333, 0.2148, 0.3125, 0.236, 0.333, 0.2148, 0.3125, 0.2392, 0.3125, 0.236, 0.3535, 0.1905, 0.3535, 0.1937, 0.333, 0.2148, 0.3535, 0.1937, 0.333, 0.218, 0.333, 0.2148, 0.333, 0.2148, 0.333, 0.218, 0.3125, 0.2392, 0.333, 0.218, 0.3125, 0.2424, 0.3125, 0.2392, 0.333, 0.2282, 0.333, 0.2116, 0.3125, 0.2328, 0.3535, 0.2236, 0.3535, 0.2071, 0.333, 0.2282, 0.333, 0.2282, 0.3535, 0.2071, 0.333, 0.2116, 0.3535, 0.2071, 0.3535, 0.1905, 0.333, 0.2116, 0.3535, 0.2236, 0.374, 0.2025, 0.3535, 0.2071, 0.374, 0.2025, 0.374, 0.1859, 0.3535, 0.2071, 0.3535, 0.2071, 0.374, 0.1859, 0.3535, 0.1905, 0.374, 0.1859, 0.374, 0.1694, 0.3535, 0.1905, 0.3884, 0.2191, 0.374, 0.2025, 0.374, 0.2191, 0.4028, 0.2191, 0.3884, 0.2025, 0.3884, 0.2191, 0.3884, 0.2191, 0.3884, 0.2025, 0.374, 0.2025, 0.3884, 0.2025, 0.374, 0.1859, 0.374, 0.2025, 0.4028, 0.2191, 0.4028, 0.2025, 0.3884, 0.2025, 0.4028, 0.2025, 0.3884, 0.1859, 0.3884, 0.2025, 0.3884, 0.2025, 0.3884, 0.1859, 0.374, 0.1859, 0.3884, 0.1859, 0.374, 0.1694, 0.374, 0.1859, 0.3125, 0.2776, 0.292, 0.273, 0.3125, 0.3, 0.3125, 0.2552, 0.292, 0.2506, 0.3125, 0.2776, 0.3125, 0.2776, 0.292, 0.2506, 0.292, 0.273, 0.292, 0.2506, 0.2715, 0.2461, 0.292, 0.273, 0.3125, 0.2552, 0.292, 0.2282, 0.292, 0.2506, 0.292, 0.2282, 0.2715, 0.2236, 0.292, 0.2506, 0.292, 0.2506, 0.2715, 0.2236, 0.2715, 0.2461, 0.2715, 0.2236, 0.251, 0.2191, 0.2715, 0.2461, 0.251, 0.2025, 0.2366, 0.2191, 0.251, 0.2191, 0.251, 0.1859, 0.2366, 0.2025, 0.251, 0.2025, 0.251, 0.2025, 0.2366, 0.2025, 0.2366, 0.2191, 0.2366, 0.2025, 0.2222, 0.2191, 0.2366, 0.2191, 0.251, 0.1859, 0.2366, 0.1859, 0.2366, 0.2025, 0.2366, 0.1859, 0.2222, 0.2025, 0.2366, 0.2025, 0.2366, 0.2025, 0.2222, 0.2025, 0.2222, 0.2191, 0.2222, 0.2025, 0.2078, 0.2191, 0.2222, 0.2191, 0.2715, 0.2236, 0.251, 0.2025, 0.251, 0.2191, 0.292, 0.2282, 0.2715, 0.2071, 0.2715, 0.2236, 0.2715, 0.2236, 0.2715, 0.2071, 0.251, 0.2025, 0.2715, 0.2071, 0.251, 0.1859, 0.251, 0.2025, 0.292, 0.2282, 0.292, 0.2116, 0.2715, 0.2071, 0.292, 0.2116, 0.2715, 0.1905, 0.2715, 0.2071, 0.2715, 0.2071, 0.2715, 0.1905, 0.251, 0.1859, 0.2715, 0.1905, 0.251, 0.1694, 0.251, 0.1859, 0.3125, 0.236, 0.292, 0.2116, 0.3125, 0.2328, 0.3125, 0.2392, 0.292, 0.2148, 0.3125, 0.236, 0.3125, 0.236, 0.292, 0.2148, 0.292, 0.2116, 0.292, 0.2148, 0.2715, 0.1905, 0.292, 0.2116, 0.3125, 0.2392, 0.292, 0.218, 0.292, 0.2148, 0.292, 0.218, 0.2715, 0.1937, 0.292, 0.2148, 0.292, 0.2148, 0.2715, 0.1937, 0.2715, 0.1905, 0.2715, 0.1937, 0.251, 0.1694, 0.2715, 0.1905, 0.292, 0.273, 0.2998, 0.2657, 0.3125, 0.3, 0.2715, 0.2461, 0.2793, 0.2387, 0.292, 0.273, 0.292, 0.273, 0.2793, 0.2387, 0.2998, 0.2657, 0.2793, 0.2387, 0.2872, 0.2313, 0.2998, 0.2657, 0.2715, 0.2461, 0.2588, 0.2117, 0.2793, 0.2387, 0.2588, 0.2117, 0.2666, 0.2043, 0.2793, 0.2387, 0.2793, 0.2387, 0.2666, 0.2043, 0.2872, 0.2313, 0.2666, 0.2043, 0.2745, 0.1969, 0.2872, 0.2313, 0.254, 0.1758, 0.2656, 0.1917, 0.2745, 0.1969, 0.2335, 0.1546, 0.2451, 0.1706, 0.254, 0.1758, 0.254, 0.1758, 0.2451, 0.1706, 0.2656, 0.1917, 0.2451, 0.1706, 0.2567, 0.1865, 0.2656, 0.1917, 0.2335, 0.1546, 0.2246, 0.1494, 0.2451, 0.1706, 0.2246, 0.1494, 0.2362, 0.1654, 0.2451, 0.1706, 0.2451, 0.1706, 0.2362, 0.1654, 0.2567, 0.1865, 0.2362, 0.1654, 0.2478, 0.1813, 0.2567, 0.1865, 0.2666, 0.2043, 0.254, 0.1758, 0.2745, 0.1969, 0.2588, 0.2117, 0.2461, 0.1832, 0.2666, 0.2043, 0.2666, 0.2043, 0.2461, 0.1832, 0.254, 0.1758, 0.2461, 0.1832, 0.2335, 0.1546, 0.254, 0.1758, 0.2588, 0.2117, 0.2383, 0.1906, 0.2461, 0.1832, 0.2383, 0.1906, 0.2256, 0.162, 0.2461, 0.1832, 0.2461, 0.1832, 0.2256, 0.162, 0.2335, 0.1546, 0.2256, 0.162, 0.213, 0.1335, 0.2335, 0.1546, 0.2366, 0.2191, 0.2383, 0.1906, 0.251, 0.2191, 0.2222, 0.2191, 0.2239, 0.1905, 0.2366, 0.2191, 0.2366, 0.2191, 0.2239, 0.1905, 0.2383, 0.1906, 0.2239, 0.1905, 0.2256, 0.162, 0.2383, 0.1906, 0.2222, 0.2191, 0.2095, 0.1905, 0.2239, 0.1905, 0.2095, 0.1905, 0.2112, 0.162, 0.2239, 0.1905, 0.2239, 0.1905, 0.2112, 0.162, 0.2256, 0.162, 0.2112, 0.162, 0.213, 0.1335, 0.2256, 0.162, 0.2998, 0.2657, 0.3252, 0.2657, 0.3125, 0.3, 0.2872, 0.2313, 0.3125, 0.2313, 0.2998, 0.2657, 0.2998, 0.2657, 0.3125, 0.2313, 0.3252, 0.2657, 0.3125, 0.2313, 0.3378, 0.2313, 0.3252, 0.2657, 0.2872, 0.2313, 0.2998, 0.1969, 0.3125, 0.2313, 0.2998, 0.1969, 0.3252, 0.1969, 0.3125, 0.2313, 0.3125, 0.2313, 0.3252, 0.1969, 0.3378, 0.2313, 0.3252, 0.1969, 0.3505, 0.1969, 0.3378, 0.2313, 0.3378, 0.1684, 0.3594, 0.1917, 0.3505, 0.1969, 0.3252, 0.1399, 0.3467, 0.1632, 0.3378, 0.1684, 0.3378, 0.1684, 0.3467, 0.1632, 0.3594, 0.1917, 0.3467, 0.1632, 0.3683, 0.1865, 0.3594, 0.1917, 0.3252, 0.1399, 0.3341, 0.1347, 0.3467, 0.1632, 0.3341, 0.1347, 0.3556, 0.158, 0.3467, 0.1632, 0.3467, 0.1632, 0.3556, 0.158, 0.3683, 0.1865, 0.3556, 0.158, 0.3772, 0.1813, 0.3683, 0.1865, 0.3252, 0.1969, 0.3378, 0.1684, 0.3505, 0.1969, 0.2998, 0.1969, 0.3125, 0.1684, 0.3252, 0.1969, 0.3252, 0.1969, 0.3125, 0.1684, 0.3378, 0.1684, 0.3125, 0.1684, 0.3252, 0.1399, 0.3378, 0.1684, 0.2998, 0.1969, 0.2872, 0.1684, 0.3125, 0.1684, 0.2872, 0.1684, 0.2998, 0.1399, 0.3125, 0.1684, 0.3125, 0.1684, 0.2998, 0.1399, 0.3252, 0.1399, 0.2998, 0.1399, 0.3125, 0.1113, 0.3252, 0.1399, 0.2656, 0.1917, 0.2872, 0.1684, 0.2745, 0.1969, 0.2567, 0.1865, 0.2783, 0.1632, 0.2656, 0.1917, 0.2656, 0.1917, 0.2783, 0.1632, 0.2872, 0.1684, 0.2783, 0.1632, 0.2998, 0.1399, 0.2872, 0.1684, 0.2567, 0.1865, 0.2694, 0.158, 0.2783, 0.1632, 0.2694, 0.158, 0.2909, 0.1347, 0.2783, 0.1632, 0.2783, 0.1632, 0.2909, 0.1347, 0.2998, 0.1399, 0.2909, 0.1347, 0.3125, 0.1113, 0.2998, 0.1399, 0.4688, 0.1538, 0.4727, 0.1538, 0.4688, 0.1113, 0.4688, 0.1964, 0.4727, 0.1964, 0.4688, 0.1538, 0.4688, 0.1538, 0.4727, 0.1964, 0.4727, 0.1538, 0.4727, 0.1964, 0.4767, 0.1964, 0.4727, 0.1538, 0.4688, 0.1964, 0.4727, 0.2389, 0.4727, 0.1964, 0.4727, 0.2389, 0.4767, 0.2389, 0.4727, 0.1964, 0.4727, 0.1964, 0.4767, 0.2389, 0.4767, 0.1964, 0.4767, 0.2389, 0.4807, 0.2389, 0.4767, 0.1964, 0.4727, 0.1538, 0.4757, 0.1113, 0.4688, 0.1113, 0.4767, 0.1964, 0.4796, 0.1538, 0.4727, 0.1538, 0.4727, 0.1538, 0.4796, 0.1538, 0.4757, 0.1113, 0.4796, 0.1538, 0.4826, 0.1113, 0.4757, 0.1113, 0.4767, 0.1964, 0.4836, 0.1964, 0.4796, 0.1538, 0.4836, 0.1964, 0.4865, 0.1538, 0.4796, 0.1538, 0.4796, 0.1538, 0.4865, 0.1538, 0.4826, 0.1113, 0.4865, 0.1538, 0.4895, 0.1113, 0.4826, 0.1113, 0.4865, 0.1538, 0.4882, 0.1538, 0.4895, 0.1113, 0.4836, 0.1964, 0.4852, 0.1964, 0.4865, 0.1538, 0.4865, 0.1538, 0.4852, 0.1964, 0.4882, 0.1538, 0.4852, 0.1964, 0.4869, 0.1964, 0.4882, 0.1538, 0.4836, 0.1964, 0.4823, 0.2389, 0.4852, 0.1964, 0.4823, 0.2389, 0.4839, 0.2389, 0.4852, 0.1964, 0.4852, 0.1964, 0.4839, 0.2389, 0.4869, 0.1964, 0.4839, 0.2389, 0.4856, 0.2389, 0.4869, 0.1964, 0.4882, 0.1538, 0.4923, 0.1113, 0.4895, 0.1113, 0.4869, 0.1964, 0.491, 0.1538, 0.4882, 0.1538, 0.4882, 0.1538, 0.491, 0.1538, 0.4923, 0.1113, 0.491, 0.1538, 0.4952, 0.1113, 0.4923, 0.1113, 0.4869, 0.1964, 0.4897, 0.1964, 0.491, 0.1538, 0.4897, 0.1964, 0.4939, 0.1538, 0.491, 0.1538, 0.491, 0.1538, 0.4939, 0.1538, 0.4952, 0.1113, 0.4939, 0.1538, 0.498, 0.1113, 0.4952, 0.1113, 0.4939, 0.1538, 0.4922, 0.1538, 0.498, 0.1113, 0.4897, 0.1964, 0.4881, 0.1964, 0.4939, 0.1538, 0.4939, 0.1538, 0.4881, 0.1964, 0.4922, 0.1538, 0.4881, 0.1964, 0.4864, 0.1964, 0.4922, 0.1538, 0.4897, 0.1964, 0.4839, 0.2389, 0.4881, 0.1964, 0.4839, 0.2389, 0.4823, 0.2389, 0.4881, 0.1964, 0.4881, 0.1964, 0.4823, 0.2389, 0.4864, 0.1964, 0.4823, 0.2389, 0.4807, 0.2389, 0.4864, 0.1964, 0.4922, 0.1538, 0.4952, 0.1113, 0.498, 0.1113, 0.4864, 0.1964, 0.4894, 0.1538, 0.4922, 0.1538, 0.4922, 0.1538, 0.4894, 0.1538, 0.4952, 0.1113, 0.4894, 0.1538, 0.4923, 0.1113, 0.4952, 0.1113, 0.4864, 0.1964, 0.4836, 0.1964, 0.4894, 0.1538, 0.4836, 0.1964, 0.4865, 0.1538, 0.4894, 0.1538, 0.4894, 0.1538, 0.4865, 0.1538, 0.4923, 0.1113, 0.4865, 0.1538, 0.4895, 0.1113, 0.4923, 0.1113, 0.4865, 0.1538, 0.4826, 0.1538, 0.4895, 0.1113, 0.4836, 0.1964, 0.4796, 0.1964, 0.4865, 0.1538, 0.4865, 0.1538, 0.4796, 0.1964, 0.4826, 0.1538, 0.4796, 0.1964, 0.4757, 0.1964, 0.4826, 0.1538, 0.4836, 0.1964, 0.4767, 0.2389, 0.4796, 0.1964, 0.4767, 0.2389, 0.4727, 0.2389, 0.4796, 0.1964, 0.4796, 0.1964, 0.4727, 0.2389, 0.4757, 0.1964, 0.4727, 0.2389, 0.4688, 0.2389, 0.4757, 0.1964, 0.4826, 0.1538, 0.4826, 0.1113, 0.4895, 0.1113, 0.4757, 0.1964, 0.4757, 0.1538, 0.4826, 0.1538, 0.4826, 0.1538, 0.4757, 0.1538, 0.4826, 0.1113, 0.4757, 0.1538, 0.4757, 0.1113, 0.4826, 0.1113, 0.4757, 0.1964, 0.4688, 0.1964, 0.4757, 0.1538, 0.4688, 0.1964, 0.4688, 0.1538, 0.4757, 0.1538, 0.4757, 0.1538, 0.4688, 0.1538, 0.4757, 0.1113, 0.4688, 0.1538, 0.4688, 0.1113, 0.4757, 0.1113, 0.4688, 0.1538, 0.4648, 0.1538, 0.4688, 0.1113, 0.4688, 0.1964, 0.4648, 0.1964, 0.4688, 0.1538, 0.4688, 0.1538, 0.4648, 0.1964, 0.4648, 0.1538, 0.4648, 0.1964, 0.4608, 0.1964, 0.4648, 0.1538, 0.4688, 0.1964, 0.4648, 0.2389, 0.4648, 0.1964, 0.4648, 0.2389, 0.4608, 0.2389, 0.4648, 0.1964, 0.4648, 0.1964, 0.4608, 0.2389, 0.4608, 0.1964, 0.4608, 0.2389, 0.4568, 0.2389, 0.4608, 0.1964, 0.4648, 0.1538, 0.4618, 0.1113, 0.4688, 0.1113, 0.4608, 0.1964, 0.4579, 0.1538, 0.4648, 0.1538, 0.4648, 0.1538, 0.4579, 0.1538, 0.4618, 0.1113, 0.4579, 0.1538, 0.4549, 0.1113, 0.4618, 0.1113, 0.4608, 0.1964, 0.4539, 0.1964, 0.4579, 0.1538, 0.4539, 0.1964, 0.451, 0.1538, 0.4579, 0.1538, 0.4579, 0.1538, 0.451, 0.1538, 0.4549, 0.1113, 0.451, 0.1538, 0.448, 0.1113, 0.4549, 0.1113, 0.451, 0.1538, 0.4493, 0.1538, 0.448, 0.1113, 0.4539, 0.1964, 0.4523, 0.1964, 0.451, 0.1538, 0.451, 0.1538, 0.4523, 0.1964, 0.4493, 0.1538, 0.4523, 0.1964, 0.4506, 0.1964, 0.4493, 0.1538, 0.4539, 0.1964, 0.4552, 0.2389, 0.4523, 0.1964, 0.4552, 0.2389, 0.4536, 0.2389, 0.4523, 0.1964, 0.4523, 0.1964, 0.4536, 0.2389, 0.4506, 0.1964, 0.4536, 0.2389, 0.4519, 0.2389, 0.4506, 0.1964, 0.4493, 0.1538, 0.4452, 0.1113, 0.448, 0.1113, 0.4506, 0.1964, 0.4465, 0.1538, 0.4493, 0.1538, 0.4493, 0.1538, 0.4465, 0.1538, 0.4452, 0.1113, 0.4465, 0.1538, 0.4423, 0.1113, 0.4452, 0.1113, 0.4506, 0.1964, 0.4478, 0.1964, 0.4465, 0.1538, 0.4478, 0.1964, 0.4436, 0.1538, 0.4465, 0.1538, 0.4465, 0.1538, 0.4436, 0.1538, 0.4423, 0.1113, 0.4436, 0.1538, 0.4395, 0.1113, 0.4423, 0.1113, 0.4436, 0.1538, 0.4453, 0.1538, 0.4395, 0.1113, 0.4478, 0.1964, 0.4494, 0.1964, 0.4436, 0.1538, 0.4436, 0.1538, 0.4494, 0.1964, 0.4453, 0.1538, 0.4494, 0.1964, 0.4511, 0.1964, 0.4453, 0.1538, 0.4478, 0.1964, 0.4536, 0.2389, 0.4494, 0.1964, 0.4536, 0.2389, 0.4552, 0.2389, 0.4494, 0.1964, 0.4494, 0.1964, 0.4552, 0.2389, 0.4511, 0.1964, 0.4552, 0.2389, 0.4568, 0.2389, 0.4511, 0.1964, 0.4453, 0.1538, 0.4423, 0.1113, 0.4395, 0.1113, 0.4511, 0.1964, 0.4481, 0.1538, 0.4453, 0.1538, 0.4453, 0.1538, 0.4481, 0.1538, 0.4423, 0.1113, 0.4481, 0.1538, 0.4452, 0.1113, 0.4423, 0.1113, 0.4511, 0.1964, 0.4539, 0.1964, 0.4481, 0.1538, 0.4539, 0.1964, 0.451, 0.1538, 0.4481, 0.1538, 0.4481, 0.1538, 0.451, 0.1538, 0.4452, 0.1113, 0.451, 0.1538, 0.448, 0.1113, 0.4452, 0.1113, 0.451, 0.1538, 0.4549, 0.1538, 0.448, 0.1113, 0.4539, 0.1964, 0.4579, 0.1964, 0.451, 0.1538, 0.451, 0.1538, 0.4579, 0.1964, 0.4549, 0.1538, 0.4579, 0.1964, 0.4618, 0.1964, 0.4549, 0.1538, 0.4539, 0.1964, 0.4608, 0.2389, 0.4579, 0.1964, 0.4608, 0.2389, 0.4648, 0.2389, 0.4579, 0.1964, 0.4579, 0.1964, 0.4648, 0.2389, 0.4618, 0.1964, 0.4648, 0.2389, 0.4688, 0.2389, 0.4618, 0.1964, 0.4549, 0.1538, 0.4549, 0.1113, 0.448, 0.1113, 0.4618, 0.1964, 0.4618, 0.1538, 0.4549, 0.1538, 0.4549, 0.1538, 0.4618, 0.1538, 0.4549, 0.1113, 0.4618, 0.1538, 0.4618, 0.1113, 0.4549, 0.1113, 0.4618, 0.1964, 0.4688, 0.1964, 0.4618, 0.1538, 0.4688, 0.1964, 0.4688, 0.1538, 0.4618, 0.1538, 0.4618, 0.1538, 0.4688, 0.1538, 0.4618, 0.1113, 0.4688, 0.1538, 0.4688, 0.1113, 0.4618, 0.1113, 0.4688, 0.296, 0.4711, 0.296, 0.4688, 0.2389, 0.4688, 0.3531, 0.4711, 0.3531, 0.4688, 0.296, 0.4688, 0.296, 0.4711, 0.3531, 0.4711, 0.296, 0.4711, 0.3531, 0.4735, 0.3531, 0.4711, 0.296, 0.4688, 0.3531, 0.4711, 0.4102, 0.4711, 0.3531, 0.4711, 0.4102, 0.4735, 0.4102, 0.4711, 0.3531, 0.4711, 0.3531, 0.4735, 0.4102, 0.4735, 0.3531, 0.4735, 0.4102, 0.4759, 0.4102, 0.4735, 0.3531, 0.4711, 0.296, 0.4727, 0.2389, 0.4688, 0.2389, 0.4735, 0.3531, 0.4751, 0.296, 0.4711, 0.296, 0.4711, 0.296, 0.4751, 0.296, 0.4727, 0.2389, 0.4751, 0.296, 0.4767, 0.2389, 0.4727, 0.2389, 0.4735, 0.3531, 0.4775, 0.3531, 0.4751, 0.296, 0.4775, 0.3531, 0.4791, 0.296, 0.4751, 0.296, 0.4751, 0.296, 0.4791, 0.296, 0.4767, 0.2389, 0.4791, 0.296, 0.4807, 0.2389, 0.4767, 0.2389, 0.4791, 0.296, 0.4801, 0.296, 0.4807, 0.2389, 0.4775, 0.3531, 0.4785, 0.3531, 0.4791, 0.296, 0.4791, 0.296, 0.4785, 0.3531, 0.4801, 0.296, 0.4785, 0.3531, 0.4795, 0.3531, 0.4801, 0.296, 0.4775, 0.3531, 0.4769, 0.4102, 0.4785, 0.3531, 0.4769, 0.4102, 0.4779, 0.4102, 0.4785, 0.3531, 0.4785, 0.3531, 0.4779, 0.4102, 0.4795, 0.3531, 0.4779, 0.4102, 0.4789, 0.4102, 0.4795, 0.3531, 0.4801, 0.296, 0.4823, 0.2389, 0.4807, 0.2389, 0.4795, 0.3531, 0.4817, 0.296, 0.4801, 0.296, 0.4801, 0.296, 0.4817, 0.296, 0.4823, 0.2389, 0.4817, 0.296, 0.4839, 0.2389, 0.4823, 0.2389, 0.4795, 0.3531, 0.4811, 0.3531, 0.4817, 0.296, 0.4811, 0.3531, 0.4834, 0.296, 0.4817, 0.296, 0.4817, 0.296, 0.4834, 0.296, 0.4839, 0.2389, 0.4834, 0.296, 0.4856, 0.2389, 0.4839, 0.2389, 0.4834, 0.296, 0.4824, 0.296, 0.4856, 0.2389, 0.4811, 0.3531, 0.4801, 0.3531, 0.4834, 0.296, 0.4834, 0.296, 0.4801, 0.3531, 0.4824, 0.296, 0.4801, 0.3531, 0.4792, 0.3531, 0.4824, 0.296, 0.4811, 0.3531, 0.4779, 0.4102, 0.4801, 0.3531, 0.4779, 0.4102, 0.4769, 0.4102, 0.4801, 0.3531, 0.4801, 0.3531, 0.4769, 0.4102, 0.4792, 0.3531, 0.4769, 0.4102, 0.4759, 0.4102, 0.4792, 0.3531, 0.4824, 0.296, 0.4839, 0.2389, 0.4856, 0.2389, 0.4792, 0.3531, 0.4807, 0.296, 0.4824, 0.296, 0.4824, 0.296, 0.4807, 0.296, 0.4839, 0.2389, 0.4807, 0.296, 0.4823, 0.2389, 0.4839, 0.2389, 0.4792, 0.3531, 0.4775, 0.3531, 0.4807, 0.296, 0.4775, 0.3531, 0.4791, 0.296, 0.4807, 0.296, 0.4807, 0.296, 0.4791, 0.296, 0.4823, 0.2389, 0.4791, 0.296, 0.4807, 0.2389, 0.4823, 0.2389, 0.4791, 0.296, 0.4767, 0.296, 0.4807, 0.2389, 0.4775, 0.3531, 0.4751, 0.3531, 0.4791, 0.296, 0.4791, 0.296, 0.4751, 0.3531, 0.4767, 0.296, 0.4751, 0.3531, 0.4727, 0.3531, 0.4767, 0.296, 0.4775, 0.3531, 0.4735, 0.4102, 0.4751, 0.3531, 0.4735, 0.4102, 0.4711, 0.4102, 0.4751, 0.3531, 0.4751, 0.3531, 0.4711, 0.4102, 0.4727, 0.3531, 0.4711, 0.4102, 0.4688, 0.4102, 0.4727, 0.3531, 0.4767, 0.296, 0.4767, 0.2389, 0.4807, 0.2389, 0.4727, 0.3531, 0.4727, 0.296, 0.4767, 0.296, 0.4767, 0.296, 0.4727, 0.296, 0.4767, 0.2389, 0.4727, 0.296, 0.4727, 0.2389, 0.4767, 0.2389, 0.4727, 0.3531, 0.4688, 0.3531, 0.4727, 0.296, 0.4688, 0.3531, 0.4688, 0.296, 0.4727, 0.296, 0.4727, 0.296, 0.4688, 0.296, 0.4727, 0.2389, 0.4688, 0.296, 0.4688, 0.2389, 0.4727, 0.2389, 0.4688, 0.296, 0.4664, 0.296, 0.4688, 0.2389, 0.4688, 0.3531, 0.4664, 0.3531, 0.4688, 0.296, 0.4688, 0.296, 0.4664, 0.3531, 0.4664, 0.296, 0.4664, 0.3531, 0.464, 0.3531, 0.4664, 0.296, 0.4688, 0.3531, 0.4664, 0.4102, 0.4664, 0.3531, 0.4664, 0.4102, 0.464, 0.4102, 0.4664, 0.3531, 0.4664, 0.3531, 0.464, 0.4102, 0.464, 0.3531, 0.464, 0.4102, 0.4616, 0.4102, 0.464, 0.3531, 0.4664, 0.296, 0.4648, 0.2389, 0.4688, 0.2389, 0.464, 0.3531, 0.4624, 0.296, 0.4664, 0.296, 0.4664, 0.296, 0.4624, 0.296, 0.4648, 0.2389, 0.4624, 0.296, 0.4608, 0.2389, 0.4648, 0.2389, 0.464, 0.3531, 0.46, 0.3531, 0.4624, 0.296, 0.46, 0.3531, 0.4584, 0.296, 0.4624, 0.296, 0.4624, 0.296, 0.4584, 0.296, 0.4608, 0.2389, 0.4584, 0.296, 0.4568, 0.2389, 0.4608, 0.2389, 0.4584, 0.296, 0.4574, 0.296, 0.4568, 0.2389, 0.46, 0.3531, 0.459, 0.3531, 0.4584, 0.296, 0.4584, 0.296, 0.459, 0.3531, 0.4574, 0.296, 0.459, 0.3531, 0.458, 0.3531, 0.4574, 0.296, 0.46, 0.3531, 0.4606, 0.4102, 0.459, 0.3531, 0.4606, 0.4102, 0.4596, 0.4102, 0.459, 0.3531, 0.459, 0.3531, 0.4596, 0.4102, 0.458, 0.3531, 0.4596, 0.4102, 0.4586, 0.4102, 0.458, 0.3531, 0.4574, 0.296, 0.4552, 0.2389, 0.4568, 0.2389, 0.458, 0.3531, 0.4558, 0.296, 0.4574, 0.296, 0.4574, 0.296, 0.4558, 0.296, 0.4552, 0.2389, 0.4558, 0.296, 0.4536, 0.2389, 0.4552, 0.2389, 0.458, 0.3531, 0.4564, 0.3531, 0.4558, 0.296, 0.4564, 0.3531, 0.4541, 0.296, 0.4558, 0.296, 0.4558, 0.296, 0.4541, 0.296, 0.4536, 0.2389, 0.4541, 0.296, 0.4519, 0.2389, 0.4536, 0.2389, 0.4541, 0.296, 0.4551, 0.296, 0.4519, 0.2389, 0.4564, 0.3531, 0.4574, 0.3531, 0.4541, 0.296, 0.4541, 0.296, 0.4574, 0.3531, 0.4551, 0.296, 0.4574, 0.3531, 0.4583, 0.3531, 0.4551, 0.296, 0.4564, 0.3531, 0.4596, 0.4102, 0.4574, 0.3531, 0.4596, 0.4102, 0.4606, 0.4102, 0.4574, 0.3531, 0.4574, 0.3531, 0.4606, 0.4102, 0.4583, 0.3531, 0.4606, 0.4102, 0.4616, 0.4102, 0.4583, 0.3531, 0.4551, 0.296, 0.4536, 0.2389, 0.4519, 0.2389, 0.4583, 0.3531, 0.4568, 0.296, 0.4551, 0.296, 0.4551, 0.296, 0.4568, 0.296, 0.4536, 0.2389, 0.4568, 0.296, 0.4552, 0.2389, 0.4536, 0.2389, 0.4583, 0.3531, 0.46, 0.3531, 0.4568, 0.296, 0.46, 0.3531, 0.4584, 0.296, 0.4568, 0.296, 0.4568, 0.296, 0.4584, 0.296, 0.4552, 0.2389, 0.4584, 0.296, 0.4568, 0.2389, 0.4552, 0.2389, 0.4584, 0.296, 0.4608, 0.296, 0.4568, 0.2389, 0.46, 0.3531, 0.4624, 0.3531, 0.4584, 0.296, 0.4584, 0.296, 0.4624, 0.3531, 0.4608, 0.296, 0.4624, 0.3531, 0.4648, 0.3531, 0.4608, 0.296, 0.46, 0.3531, 0.464, 0.4102, 0.4624, 0.3531, 0.464, 0.4102, 0.4664, 0.4102, 0.4624, 0.3531, 0.4624, 0.3531, 0.4664, 0.4102, 0.4648, 0.3531, 0.4664, 0.4102, 0.4688, 0.4102, 0.4648, 0.3531, 0.4608, 0.296, 0.4608, 0.2389, 0.4568, 0.2389, 0.4648, 0.3531, 0.4648, 0.296, 0.4608, 0.296, 0.4608, 0.296, 0.4648, 0.296, 0.4608, 0.2389, 0.4648, 0.296, 0.4648, 0.2389, 0.4608, 0.2389, 0.4648, 0.3531, 0.4688, 0.3531, 0.4648, 0.296, 0.4688, 0.3531, 0.4688, 0.296, 0.4648, 0.296, 0.4648, 0.296, 0.4688, 0.296, 0.4648, 0.2389, 0.4688, 0.296, 0.4688, 0.2389, 0.4648, 0.2389, 0.4688, 0.476, 0.473, 0.476, 0.4688, 0.4102, 0.4688, 0.5417, 0.473, 0.5417, 0.4688, 0.476, 0.4688, 0.476, 0.473, 0.5417, 0.473, 0.476, 0.473, 0.5417, 0.4772, 0.5417, 0.473, 0.476, 0.4688, 0.5417, 0.473, 0.6074, 0.473, 0.5417, 0.473, 0.6074, 0.4772, 0.6074, 0.473, 0.5417, 0.473, 0.5417, 0.4772, 0.6074, 0.4772, 0.5417, 0.4772, 0.6074, 0.4815, 0.6074, 0.4772, 0.5417, 0.473, 0.476, 0.4711, 0.4102, 0.4688, 0.4102, 0.4772, 0.5417, 0.4754, 0.476, 0.473, 0.476, 0.473, 0.476, 0.4754, 0.476, 0.4711, 0.4102, 0.4754, 0.476, 0.4735, 0.4102, 0.4711, 0.4102, 0.4772, 0.5417, 0.4796, 0.5417, 0.4754, 0.476, 0.4796, 0.5417, 0.4778, 0.476, 0.4754, 0.476, 0.4754, 0.476, 0.4778, 0.476, 0.4735, 0.4102, 0.4778, 0.476, 0.4759, 0.4102, 0.4735, 0.4102, 0.4778, 0.476, 0.4795, 0.476, 0.4759, 0.4102, 0.4796, 0.5417, 0.4814, 0.5417, 0.4778, 0.476, 0.4778, 0.476, 0.4814, 0.5417, 0.4795, 0.476, 0.4814, 0.5417, 0.4832, 0.5417, 0.4795, 0.476, 0.4796, 0.5417, 0.4832, 0.6074, 0.4814, 0.5417, 0.4832, 0.6074, 0.485, 0.6074, 0.4814, 0.5417, 0.4814, 0.5417, 0.485, 0.6074, 0.4832, 0.5417, 0.485, 0.6074, 0.4868, 0.6074, 0.4832, 0.5417, 0.4795, 0.476, 0.4769, 0.4102, 0.4759, 0.4102, 0.4832, 0.5417, 0.4805, 0.476, 0.4795, 0.476, 0.4795, 0.476, 0.4805, 0.476, 0.4769, 0.4102, 0.4805, 0.476, 0.4779, 0.4102, 0.4769, 0.4102, 0.4832, 0.5417, 0.4841, 0.5417, 0.4805, 0.476, 0.4841, 0.5417, 0.4815, 0.476, 0.4805, 0.476, 0.4805, 0.476, 0.4815, 0.476, 0.4779, 0.4102, 0.4815, 0.476, 0.4789, 0.4102, 0.4779, 0.4102, 0.4815, 0.476, 0.4798, 0.476, 0.4789, 0.4102, 0.4841, 0.5417, 0.4824, 0.5417, 0.4815, 0.476, 0.4815, 0.476, 0.4824, 0.5417, 0.4798, 0.476, 0.4824, 0.5417, 0.4806, 0.5417, 0.4798, 0.476, 0.4841, 0.5417, 0.485, 0.6074, 0.4824, 0.5417, 0.485, 0.6074, 0.4832, 0.6074, 0.4824, 0.5417, 0.4824, 0.5417, 0.4832, 0.6074, 0.4806, 0.5417, 0.4832, 0.6074, 0.4815, 0.6074, 0.4806, 0.5417, 0.4798, 0.476, 0.4779, 0.4102, 0.4789, 0.4102, 0.4806, 0.5417, 0.4788, 0.476, 0.4798, 0.476, 0.4798, 0.476, 0.4788, 0.476, 0.4779, 0.4102, 0.4788, 0.476, 0.4769, 0.4102, 0.4779, 0.4102, 0.4806, 0.5417, 0.4796, 0.5417, 0.4788, 0.476, 0.4796, 0.5417, 0.4778, 0.476, 0.4788, 0.476, 0.4788, 0.476, 0.4778, 0.476, 0.4769, 0.4102, 0.4778, 0.476, 0.4759, 0.4102, 0.4769, 0.4102, 0.4778, 0.476, 0.4735, 0.476, 0.4759, 0.4102, 0.4796, 0.5417, 0.4754, 0.5417, 0.4778, 0.476, 0.4778, 0.476, 0.4754, 0.5417, 0.4735, 0.476, 0.4754, 0.5417, 0.4711, 0.5417, 0.4735, 0.476, 0.4796, 0.5417, 0.4772, 0.6074, 0.4754, 0.5417, 0.4772, 0.6074, 0.473, 0.6074, 0.4754, 0.5417, 0.4754, 0.5417, 0.473, 0.6074, 0.4711, 0.5417, 0.473, 0.6074, 0.4688, 0.6074, 0.4711, 0.5417, 0.4735, 0.476, 0.4735, 0.4102, 0.4759, 0.4102, 0.4711, 0.5417, 0.4711, 0.476, 0.4735, 0.476, 0.4735, 0.476, 0.4711, 0.476, 0.4735, 0.4102, 0.4711, 0.476, 0.4711, 0.4102, 0.4735, 0.4102, 0.4711, 0.5417, 0.4688, 0.5417, 0.4711, 0.476, 0.4688, 0.5417, 0.4688, 0.476, 0.4711, 0.476, 0.4711, 0.476, 0.4688, 0.476, 0.4711, 0.4102, 0.4688, 0.476, 0.4688, 0.4102, 0.4711, 0.4102, 0.4688, 0.476, 0.4645, 0.476, 0.4688, 0.4102, 0.4688, 0.5417, 0.4645, 0.5417, 0.4688, 0.476, 0.4688, 0.476, 0.4645, 0.5417, 0.4645, 0.476, 0.4645, 0.5417, 0.4603, 0.5417, 0.4645, 0.476, 0.4688, 0.5417, 0.4645, 0.6074, 0.4645, 0.5417, 0.4645, 0.6074, 0.4603, 0.6074, 0.4645, 0.5417, 0.4645, 0.5417, 0.4603, 0.6074, 0.4603, 0.5417, 0.4603, 0.6074, 0.456, 0.6074, 0.4603, 0.5417, 0.4645, 0.476, 0.4664, 0.4102, 0.4688, 0.4102, 0.4603, 0.5417, 0.4621, 0.476, 0.4645, 0.476, 0.4645, 0.476, 0.4621, 0.476, 0.4664, 0.4102, 0.4621, 0.476, 0.464, 0.4102, 0.4664, 0.4102, 0.4603, 0.5417, 0.4579, 0.5417, 0.4621, 0.476, 0.4579, 0.5417, 0.4597, 0.476, 0.4621, 0.476, 0.4621, 0.476, 0.4597, 0.476, 0.464, 0.4102, 0.4597, 0.476, 0.4616, 0.4102, 0.464, 0.4102, 0.4597, 0.476, 0.458, 0.476, 0.4616, 0.4102, 0.4579, 0.5417, 0.4561, 0.5417, 0.4597, 0.476, 0.4597, 0.476, 0.4561, 0.5417, 0.458, 0.476, 0.4561, 0.5417, 0.4543, 0.5417, 0.458, 0.476, 0.4579, 0.5417, 0.4543, 0.6074, 0.4561, 0.5417, 0.4543, 0.6074, 0.4525, 0.6074, 0.4561, 0.5417, 0.4561, 0.5417, 0.4525, 0.6074, 0.4543, 0.5417, 0.4525, 0.6074, 0.4507, 0.6074, 0.4543, 0.5417, 0.458, 0.476, 0.4606, 0.4102, 0.4616, 0.4102, 0.4543, 0.5417, 0.457, 0.476, 0.458, 0.476, 0.458, 0.476, 0.457, 0.476, 0.4606, 0.4102, 0.457, 0.476, 0.4596, 0.4102, 0.4606, 0.4102, 0.4543, 0.5417, 0.4534, 0.5417, 0.457, 0.476, 0.4534, 0.5417, 0.456, 0.476, 0.457, 0.476, 0.457, 0.476, 0.456, 0.476, 0.4596, 0.4102, 0.456, 0.476, 0.4586, 0.4102, 0.4596, 0.4102, 0.456, 0.476, 0.4577, 0.476, 0.4586, 0.4102, 0.4534, 0.5417, 0.4551, 0.5417, 0.456, 0.476, 0.456, 0.476, 0.4551, 0.5417, 0.4577, 0.476, 0.4551, 0.5417, 0.4569, 0.5417, 0.4577, 0.476, 0.4534, 0.5417, 0.4525, 0.6074, 0.4551, 0.5417, 0.4525, 0.6074, 0.4543, 0.6074, 0.4551, 0.5417, 0.4551, 0.5417, 0.4543, 0.6074, 0.4569, 0.5417, 0.4543, 0.6074, 0.456, 0.6074, 0.4569, 0.5417, 0.4577, 0.476, 0.4596, 0.4102, 0.4586, 0.4102, 0.4569, 0.5417, 0.4587, 0.476, 0.4577, 0.476, 0.4577, 0.476, 0.4587, 0.476, 0.4596, 0.4102, 0.4587, 0.476, 0.4606, 0.4102, 0.4596, 0.4102, 0.4569, 0.5417, 0.4579, 0.5417, 0.4587, 0.476, 0.4579, 0.5417, 0.4597, 0.476, 0.4587, 0.476, 0.4587, 0.476, 0.4597, 0.476, 0.4606, 0.4102, 0.4597, 0.476, 0.4616, 0.4102, 0.4606, 0.4102, 0.4597, 0.476, 0.464, 0.476, 0.4616, 0.4102, 0.4579, 0.5417, 0.4621, 0.5417, 0.4597, 0.476, 0.4597, 0.476, 0.4621, 0.5417, 0.464, 0.476, 0.4621, 0.5417, 0.4664, 0.5417, 0.464, 0.476, 0.4579, 0.5417, 0.4603, 0.6074, 0.4621, 0.5417, 0.4603, 0.6074, 0.4645, 0.6074, 0.4621, 0.5417, 0.4621, 0.5417, 0.4645, 0.6074, 0.4664, 0.5417, 0.4645, 0.6074, 0.4688, 0.6074, 0.4664, 0.5417, 0.464, 0.476, 0.464, 0.4102, 0.4616, 0.4102, 0.4664, 0.5417, 0.4664, 0.476, 0.464, 0.476, 0.464, 0.476, 0.4664, 0.476, 0.464, 0.4102, 0.4664, 0.476, 0.4664, 0.4102, 0.464, 0.4102, 0.4664, 0.5417, 0.4688, 0.5417, 0.4664, 0.476, 0.4688, 0.5417, 0.4688, 0.476, 0.4664, 0.476, 0.4664, 0.476, 0.4688, 0.476, 0.4664, 0.4102, 0.4688, 0.476, 0.4688, 0.4102, 0.4664, 0.4102])
me_colobotmesh.materials.append(mat_colobotmesh_mat_1)
me_colobotmesh.use_remesh_preserve_volume = False
me_colobotmesh.use_remesh_preserve_attributes = False
me_colobotmesh.use_mirror_vertex_groups = False
me_colobotmesh.update()

# ---- objects
ob_colobotmesh_1 = bpy.data.objects.new('ColobotMesh_1', me_colobotmesh)

# ---- transforms, parenting, visibility, modifiers, constraints
ob_colobotmesh_1.location = (0.0, 0.0, 0.0)
ob_colobotmesh_1.rotation_euler = (1.571, 0.0, 0.0)
ob_colobotmesh_1.lineart.crease_threshold = 0.0

# ---- collection membership
col_collection_1.objects.link(ob_colobotmesh_1)

# ---- scene / render settings (as saved in the file)
scene.frame_start = 1; scene.frame_end = 250; scene.frame_set(1)
scene.render.engine = 'BLENDER_EEVEE_NEXT'
scene.render.resolution_percentage = 50
scene.render.dither_intensity = 0.0
scene.cycles.use_denoising = False
scene.cycles.samples = 10
scene.cycles.sampling_pattern = 'TABULATED_SOBOL'
scene.cycles.light_sampling_threshold = 0.0
scene.cycles.use_adaptive_sampling = False
scene.cycles.use_light_tree = False
scene.cycles.blur_glossy = 0.0
scene.cycles.volume_bounces = 1
scene.cycles.pixel_filter_type = 'GAUSSIAN'
scene.cycles.sample_clamp_indirect = 0.0
scene.view_settings.view_transform = 'Standard'
bpy.context.view_layer.update()

# ---- added for rendering (the .blend has no active camera and no usable light): camera, sun
cam_auto = bpy.data.cameras.new('AutoCamera')
cam_auto.lens = 50.0
cam_auto.sensor_width = 36.0
cam_auto.clip_end = 1000.0
ob_auto_camera = bpy.data.objects.new('AutoCamera', cam_auto)
scene.collection.objects.link(ob_auto_camera)
ob_auto_camera.location = (17.2792, -20.6433, 17.8498)
ob_auto_camera.rotation_euler = (1.09748, -7.21219e-08, 0.694738)
scene.camera = ob_auto_camera
light_auto_sun = bpy.data.lights.new('AutoSun', 'SUN')
light_auto_sun.energy = 3.0
light_auto_sun.angle = 0.0523599
ob_auto_sun = bpy.data.objects.new('AutoSun', light_auto_sun)
scene.collection.objects.link(ob_auto_sun)
ob_auto_sun.rotation_euler = (0.872665, 0.174533, 0.523599)
bpy.context.view_layer.update()
